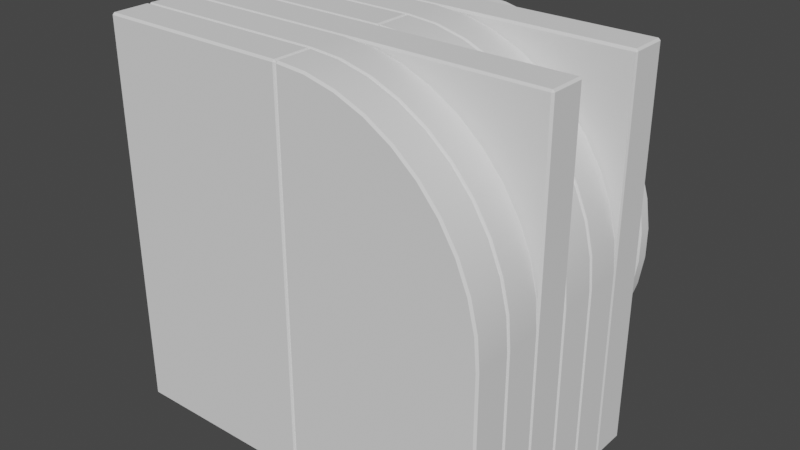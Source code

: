 # Source: building_blocks.blend  (saved by Blender 2.83.19; exported with 4.5.12 LTS)
import bpy
from mathutils import Matrix  # noqa: F401  (used for matrix-valued properties, if any)

bpy.ops.wm.read_factory_settings(use_empty=True)
scene = bpy.context.scene
scene.name = 'Scene'

# ---- collections
col_collection = bpy.data.collections.new('Collection'); scene.collection.children.link(col_collection)

# ---- node groups
ng_auto_smooth = bpy.data.node_groups.new('Auto Smooth', 'GeometryNodeTree')
_s = ng_auto_smooth.interface.new_socket(name='Geometry', in_out='OUTPUT', socket_type='NodeSocketGeometry')
_s = ng_auto_smooth.interface.new_socket(name='Geometry', in_out='INPUT', socket_type='NodeSocketGeometry')
_s = ng_auto_smooth.interface.new_socket(name='Angle', in_out='INPUT', socket_type='NodeSocketFloat')
_s.subtype = 'ANGLE'
_s.min_value = 0.0
_s.max_value = 3.142
ng_auto_smooth.is_modifier = True
_N = ng_auto_smooth.nodes; _L = ng_auto_smooth.links
n0 = _N.new('NodeGroupOutput'); n0.name = 'Group Output'; n0.location = (480, -100)
n1 = _N.new('NodeGroupInput'); n1.name = 'Group Input'; n1.location = (-420, -300)
n2 = _N.new('NodeGroupInput'); n2.name = 'Group Input.001'; n2.location = (-60, -100)
n3 = _N.new('GeometryNodeSetShadeSmooth'); n3.name = 'Set Shade Smooth'; n3.location = (120, -100)
n3.domain = 'EDGE'
n4 = _N.new('GeometryNodeSetShadeSmooth'); n4.name = 'Set Shade Smooth.001'; n4.location = (300, -100)
n5 = _N.new('GeometryNodeInputMeshEdgeAngle'); n5.name = 'Edge Angle'; n5.location = (-420, -220)
n6 = _N.new('GeometryNodeInputEdgeSmooth'); n6.name = 'Is Edge Smooth'; n6.location = (-60, -160)
n7 = _N.new('GeometryNodeInputShadeSmooth'); n7.name = 'Is Face Smooth'; n7.location = (-240, -340)
n8 = _N.new('FunctionNodeBooleanMath'); n8.name = 'Boolean Math'; n8.location = (-60, -220)
n9 = _N.new('FunctionNodeCompare'); n9.name = 'Compare'; n9.location = (-240, -180)
n9.operation = 'LESS_EQUAL'
_L.new(n5.outputs[0], n9.inputs[0])
_L.new(n4.outputs[0], n0.inputs[0])
_L.new(n1.outputs[1], n9.inputs[1])
_L.new(n9.outputs[0], n8.inputs[0])
_L.new(n7.outputs[0], n8.inputs[1])
_L.new(n2.outputs[0], n3.inputs[0])
_L.new(n6.outputs[0], n3.inputs[1])
_L.new(n3.outputs[0], n4.inputs[0])
_L.new(n8.outputs[0], n3.inputs[2])
n0.is_active_output = True

# ---- world
world_world = bpy.data.worlds.new('World'); scene.world = world_world
world_world.use_nodes = True; world_world.node_tree.nodes.clear()
_N = world_world.node_tree.nodes; _L = world_world.node_tree.links
n0 = _N.new('ShaderNodeOutputWorld'); n0.name = 'World Output'; n0.location = (300, 300)
n1 = _N.new('ShaderNodeBackground'); n1.name = 'Background'; n1.location = (10, 300)
n1.inputs[0].default_value = (0.05088, 0.05088, 0.05088, 1.0)
_L.new(n1.outputs[0], n0.inputs[0])
n0.is_active_output = True
world_world.color = (0.05088, 0.05088, 0.05088)
world_world.use_sun_shadow = False
world_world.sun_shadow_jitter_overblur = 0.0

# ---- meshes
me_cube_001 = bpy.data.meshes.new('Cube.001')
me_cube_001.from_pydata([(0.04998, -0.15, 2.86), (0.0001196, -0.15, 2.913), (0.05012, -0.2, 2.91), (0.05012, -0.2, -2.91), (0.0001196, -0.15, -2.913), (0.04998, -0.15, -2.86), (0.0001196, 0.15, 2.913), (0.04998, 0.15, 2.86), (0.05012, 0.2, 2.91), (0.04998, 0.15, -2.86), (0.0001196, 0.15, -2.913), (0.05012, 0.2, -2.91), (0.0001195, -0.15, 3.813), (0.04998, -0.15, 3.86), (0.05012, -0.2, 3.809), (0.04998, -0.15, -3.86), (0.0001195, -0.15, -3.813), (0.05012, -0.2, -3.809), (0.0001195, 0.15, 3.813), (0.05012, 0.2, 3.809), (0.04998, 0.15, 3.86), (0.05012, 0.2, -3.809), (0.0001195, 0.15, -3.813), (0.04998, 0.15, -3.86), (0.4344, -0.2, 2.881), (0.4269, -0.15, 2.831), (0.8589, -0.2, 2.784), (0.8441, -0.15, 2.736), (1.264, -0.2, 2.625), (1.242, -0.15, 2.58), (1.641, -0.2, 2.407), (1.613, -0.15, 2.366), (1.982, -0.2, 2.136), (1.948, -0.15, 2.099), (2.278, -0.2, 1.817), (2.239, -0.15, 1.785), (2.523, -0.2, 1.457), (2.48, -0.15, 1.432), (2.712, -0.2, 1.064), (2.666, -0.15, 1.046), (2.841, -0.2, 0.6483), (2.792, -0.15, 0.6372), (2.905, -0.2, 0.2177), (2.855, -0.15, 0.214), (2.905, -0.2, -0.2177), (2.855, -0.15, -0.214), (2.841, -0.2, -0.6483), (2.792, -0.15, -0.6372), (2.712, -0.2, -1.064), (2.666, -0.15, -1.046), (2.523, -0.2, -1.457), (2.48, -0.15, -1.432), (2.278, -0.2, -1.817), (2.239, -0.15, -1.785), (1.982, -0.2, -2.136), (1.948, -0.15, -2.099), (1.641, -0.2, -2.407), (1.613, -0.15, -2.366), (1.264, -0.2, -2.625), (1.242, -0.15, -2.58), (0.8589, -0.2, -2.784), (0.8441, -0.15, -2.736), (0.4269, -0.15, -2.831), (0.4344, -0.2, -2.881), (0.4344, 0.2, -2.881), (0.4269, 0.15, -2.831), (0.8589, 0.2, -2.784), (0.8441, 0.15, -2.736), (1.304, 0.1383, -2.654), (1.641, 0.2, -2.407), (1.613, 0.15, -2.366), (1.982, 0.2, -2.136), (1.948, 0.15, -2.099), (2.278, 0.2, -1.817), (2.239, 0.15, -1.785), (2.523, 0.2, -1.457), (2.48, 0.15, -1.432), (2.712, 0.2, -1.064), (2.666, 0.15, -1.046), (2.841, 0.2, -0.6483), (2.792, 0.15, -0.6372), (2.905, 0.2, -0.2177), (2.855, 0.15, -0.214), (2.905, 0.2, 0.2177), (2.855, 0.15, 0.214), (2.841, 0.2, 0.6483), (2.792, 0.15, 0.6372), (2.712, 0.2, 1.064), (2.666, 0.15, 1.046), (2.523, 0.2, 1.457), (2.48, 0.15, 1.432), (2.278, 0.2, 1.817), (2.239, 0.15, 1.785), (1.982, 0.2, 2.136), (1.948, 0.15, 2.099), (1.641, 0.2, 2.407), (1.613, 0.15, 2.366), (1.264, 0.2, 2.625), (1.242, 0.15, 2.58), (0.8855, 0.1707, 2.834), (0.4269, 0.15, 2.831), (0.4344, 0.2, 2.881), (0.5759, 0.15, -3.82), (0.5685, 0.2, -3.771), (1.139, 0.15, -3.692), (1.124, 0.2, -3.644), (1.676, 0.15, -3.481), (1.655, 0.2, -3.436), (2.138, 0.1406, -3.143), (2.628, 0.15, -2.832), (2.594, 0.2, -2.795), (3.021, 0.15, -2.409), (2.981, 0.2, -2.378), (3.346, 0.15, -1.932), (3.302, 0.2, -1.907), (3.596, 0.15, -1.411), (3.55, 0.2, -1.393), (3.767, 0.15, -0.8597), (3.718, 0.2, -0.8485), (3.853, 0.15, -0.2887), (3.803, 0.2, -0.285), (3.853, 0.15, 0.2887), (3.803, 0.2, 0.285), (3.767, 0.15, 0.8597), (3.718, 0.2, 0.8485), (3.553, 0.1249, 1.406), (3.346, 0.15, 1.932), (3.302, 0.2, 1.907), (3.021, 0.15, 2.409), (2.981, 0.2, 2.378), (2.628, 0.15, 2.832), (2.594, 0.2, 2.795), (2.176, 0.15, 3.192), (2.148, 0.2, 3.151), (1.676, 0.15, 3.481), (1.655, 0.2, 3.436), (1.147, 0.1517, 3.651), (0.5685, 0.2, 3.771), (0.5759, 0.15, 3.82), (0.5685, -0.2, -3.771), (0.5759, -0.15, -3.82), (1.124, -0.2, -3.644), (1.139, -0.15, -3.692), (1.655, -0.2, -3.436), (1.676, -0.15, -3.481), (2.148, -0.2, -3.151), (2.176, -0.15, -3.192), (2.594, -0.2, -2.795), (2.628, -0.15, -2.832), (2.981, -0.2, -2.378), (3.021, -0.15, -2.409), (3.302, -0.2, -1.907), (3.346, -0.15, -1.932), (3.55, -0.2, -1.393), (3.596, -0.15, -1.411), (3.718, -0.2, -0.8485), (3.767, -0.15, -0.8597), (3.803, -0.2, -0.285), (3.853, -0.15, -0.2887), (3.803, -0.2, 0.285), (3.853, -0.15, 0.2887), (3.718, -0.2, 0.8485), (3.767, -0.15, 0.8597), (3.55, -0.2, 1.393), (3.596, -0.15, 1.411), (3.302, -0.2, 1.907), (3.346, -0.15, 1.932), (2.981, -0.2, 2.378), (3.021, -0.15, 2.409), (2.594, -0.2, 2.795), (2.628, -0.15, 2.832), (2.148, -0.2, 3.151), (2.176, -0.15, 3.192), (1.655, -0.2, 3.436), (1.676, -0.15, 3.481), (1.124, -0.2, 3.644), (1.139, -0.15, 3.692), (0.5759, -0.15, 3.82), (0.5685, -0.2, 3.771), (3.561, 0.15, 1.485), (3.596, -0.06133, 1.411), (3.513, 0.2, 1.469), (3.565, 0.2, 1.342), (3.197, 0.2, 1.255), (3.607, 0.15, 1.377), (0.8062, 0.15, 2.745), (0.9264, 0.2, 2.758), (0.8441, -0.06524, 2.736), (0.817, 0.2, 2.794), (0.8756, 0.15, 2.724), (0.9872, 0.2, 3.2), (1.105, 0.15, 3.699), (1.139, 0.0437, 3.692), (1.161, 0.2, 3.629), (1.063, 0.2, 3.658), (1.098, 0.2, 3.56), (1.155, 0.15, 3.685), (1.242, -0.03738, -2.58), (1.366, 0.2, -2.567), (1.239, 0.2, -2.635), (1.198, 0.15, -2.597), (1.308, 0.15, -2.542), (1.34, 0.2, -2.782), (2.183, 0.2, -3.123), (2.176, -0.08745, -3.192), (2.162, 0.15, -3.201), (2.222, 0.15, -3.156), (2.057, 0.2, -3.017), (2.11, 0.2, -3.173)], [], [(22, 10, 4, 16), (20, 138, 177, 13), (25, 27, 187, 185, 100), (62, 5, 9, 65), (14, 178, 24, 2), (8, 101, 137, 19), (139, 17, 3, 63), (27, 29, 98, 189, 187), (29, 31, 96, 98), (31, 33, 94, 96), (33, 35, 92, 94), (35, 37, 90, 92), (37, 39, 88, 90), (39, 41, 86, 88), (41, 43, 84, 86), (43, 45, 82, 84), (45, 47, 80, 82), (47, 49, 78, 80), (49, 51, 76, 78), (51, 53, 74, 76), (53, 55, 72, 74), (55, 57, 70, 72), (57, 59, 197, 201, 70), (59, 61, 67, 200, 197), (61, 62, 65, 67), (66, 64, 103, 105), (102, 23, 15, 140), (138, 191, 192, 176, 177), (136, 196, 192), (134, 132, 172, 174), (132, 130, 170, 172), (130, 128, 168, 170), (128, 126, 166, 168), (126, 179, 180, 164, 166), (125, 184, 180), (123, 121, 160, 162), (121, 119, 158, 160), (119, 117, 156, 158), (117, 115, 154, 156), (115, 113, 152, 154), (113, 111, 150, 152), (111, 109, 148, 150), (109, 206, 204, 146, 148), (108, 205, 204), (106, 104, 142, 144), (64, 11, 21, 103), (104, 102, 140, 142), (101, 188, 190, 195, 194, 137), (99, 186, 190), (97, 95, 133, 135), (95, 93, 131, 133), (93, 91, 129, 131), (91, 89, 127, 129), (89, 87, 183, 181, 127), (87, 85, 124, 182, 183), (85, 83, 122, 124), (83, 81, 120, 122), (81, 79, 118, 120), (79, 77, 116, 118), (77, 75, 114, 116), (75, 73, 112, 114), (73, 71, 110, 112), (71, 69, 207, 203, 110), (69, 198, 202, 107, 208, 207), (68, 199, 202), (6, 18, 12, 1), (178, 175, 26, 24), (175, 173, 28, 26), (173, 171, 30, 28), (171, 169, 32, 30), (169, 167, 34, 32), (167, 165, 36, 34), (165, 163, 38, 36), (163, 161, 40, 38), (161, 159, 42, 40), (159, 157, 44, 42), (157, 155, 46, 44), (155, 153, 48, 46), (153, 151, 50, 48), (151, 149, 52, 50), (149, 147, 54, 52), (147, 145, 56, 54), (145, 143, 58, 56), (143, 141, 60, 58), (141, 139, 63, 60), (0, 1, 2), (3, 4, 5), (6, 7, 8), (9, 10, 11), (12, 13, 14), (15, 16, 17), (18, 19, 20), (21, 22, 23), (6, 1, 0, 7), (63, 3, 5, 62), (4, 10, 9, 5), (101, 8, 7, 100), (18, 6, 8, 19), (10, 22, 21, 11), (138, 20, 19, 137), (12, 18, 20, 13), (22, 16, 15, 23), (178, 14, 13, 177), (1, 12, 14, 2), (16, 4, 3, 17), (2, 24, 25, 0), (24, 26, 27, 25), (26, 28, 29, 27), (28, 30, 31, 29), (30, 32, 33, 31), (32, 34, 35, 33), (34, 36, 37, 35), (36, 38, 39, 37), (38, 40, 41, 39), (40, 42, 43, 41), (42, 44, 45, 43), (44, 46, 47, 45), (46, 48, 49, 47), (48, 50, 51, 49), (50, 52, 53, 51), (52, 54, 55, 53), (54, 56, 57, 55), (56, 58, 59, 57), (58, 60, 61, 59), (60, 63, 62, 61), (11, 64, 65, 9), (64, 66, 67, 65), (66, 199, 200, 67), (68, 198, 201), (69, 71, 72, 70), (71, 73, 74, 72), (73, 75, 76, 74), (75, 77, 78, 76), (77, 79, 80, 78), (79, 81, 82, 80), (81, 83, 84, 82), (83, 85, 86, 84), (85, 87, 88, 86), (87, 89, 90, 88), (89, 91, 92, 90), (91, 93, 94, 92), (93, 95, 96, 94), (95, 97, 98, 96), (97, 186, 189, 98), (99, 188, 185), (23, 102, 103, 21), (102, 104, 105, 103), (104, 106, 107, 105), (106, 205, 208, 107), (108, 206, 203), (109, 111, 112, 110), (111, 113, 114, 112), (113, 115, 116, 114), (115, 117, 118, 116), (117, 119, 120, 118), (119, 121, 122, 120), (121, 123, 124, 122), (123, 184, 182, 124), (125, 179, 181), (126, 128, 129, 127), (128, 130, 131, 129), (130, 132, 133, 131), (132, 134, 135, 133), (134, 196, 193, 135), (136, 191, 194), (17, 139, 140, 15), (139, 141, 142, 140), (141, 143, 144, 142), (143, 145, 146, 144), (145, 147, 148, 146), (147, 149, 150, 148), (149, 151, 152, 150), (151, 153, 154, 152), (153, 155, 156, 154), (155, 157, 158, 156), (157, 159, 160, 158), (159, 161, 162, 160), (161, 163, 164, 162), (163, 165, 166, 164), (165, 167, 168, 166), (167, 169, 170, 168), (169, 171, 172, 170), (171, 173, 174, 172), (173, 175, 176, 174), (175, 178, 177, 176), (0, 25, 100, 7), (180, 179, 125), (183, 182, 125), (180, 184, 123, 162, 164), (182, 184, 125), (181, 179, 126, 127), (181, 183, 125), (190, 188, 99), (189, 186, 99), (190, 186, 97, 135, 193, 195), (187, 189, 99), (185, 188, 101, 100), (185, 187, 99), (194, 195, 136), (192, 191, 136), (195, 193, 136), (193, 196, 136), (194, 191, 138, 137), (192, 196, 134, 174, 176), (201, 197, 68), (202, 198, 68), (201, 198, 69, 70), (197, 200, 68), (202, 199, 66, 105, 107), (200, 199, 68), (203, 207, 108), (204, 206, 108), (208, 205, 108), (204, 205, 106, 144, 146), (207, 208, 108), (203, 206, 109, 110)])
me_cube_001.polygons.foreach_set('use_smooth', [True] * 216)
_uv = me_cube_001.uv_layers.new(name='UVMap')
_uv.uv.foreach_set('vector', [0.6375, 0.5312, 0.8625, 0.5312, 0.8625, 0.7188, 0.6375, 0.7188, 0.376, 0.5312, 0.3869, 0.5312, 0.3869, 0.7188, 0.376, 0.7188, 0.3869, 0.03125, 0.3988, 0.03125, 0.3988, 0.08423, 0.3977, 0.2188, 0.3869, 0.2188, 0.6131, 0.03125, 0.6236, 0.03125, 0.6236, 0.2188, 0.6131, 0.2188, 0.3761, 0.7625, 0.3869, 0.7625, 0.3869, 0.9875, 0.3763, 0.9875, 0.3763, 0.2625, 0.3869, 0.2625, 0.3869, 0.4875, 0.3761, 0.4875, 0.6131, 0.7625, 0.6239, 0.7625, 0.6237, 0.9875, 0.6131, 0.9875, 0.3988, 0.03125, 0.4107, 0.03125, 0.4107, 0.2188, 0.3997, 0.2188, 0.3988, 0.08423, 0.4107, 0.03125, 0.4226, 0.03125, 0.4226, 0.2187, 0.4107, 0.2188, 0.4226, 0.03125, 0.4345, 0.03125, 0.4345, 0.2187, 0.4226, 0.2188, 0.4345, 0.03125, 0.4464, 0.03125, 0.4464, 0.2188, 0.4345, 0.2188, 0.4464, 0.03125, 0.4583, 0.03125, 0.4583, 0.2187, 0.4464, 0.2188, 0.4583, 0.03125, 0.4702, 0.03125, 0.4702, 0.2187, 0.4583, 0.2188, 0.4702, 0.03125, 0.4821, 0.03125, 0.4821, 0.2187, 0.4702, 0.2188, 0.4821, 0.03125, 0.494, 0.03125, 0.494, 0.2188, 0.4821, 0.2188, 0.494, 0.03125, 0.506, 0.03125, 0.506, 0.2187, 0.494, 0.2188, 0.506, 0.03125, 0.5179, 0.03125, 0.5179, 0.2188, 0.506, 0.2188, 0.5179, 0.03125, 0.5298, 0.03125, 0.5298, 0.2187, 0.5179, 0.2188, 0.5298, 0.03125, 0.5417, 0.03125, 0.5417, 0.2187, 0.5298, 0.2188, 0.5417, 0.03125, 0.5536, 0.03125, 0.5536, 0.2187, 0.5417, 0.2188, 0.5536, 0.03125, 0.5655, 0.03125, 0.5655, 0.2188, 0.5536, 0.2188, 0.5655, 0.03125, 0.5774, 0.03125, 0.5774, 0.2187, 0.5655, 0.2188, 0.5774, 0.03125, 0.5893, 0.03125, 0.5893, 0.1016, 0.5872, 0.2187, 0.5774, 0.2188, 0.5893, 0.03125, 0.6012, 0.03125, 0.6012, 0.2188, 0.5906, 0.2188, 0.5893, 0.1016, 0.6012, 0.03125, 0.6131, 0.03125, 0.6131, 0.2188, 0.6012, 0.2188, 0.6012, 0.2625, 0.6131, 0.2625, 0.6131, 0.4875, 0.6012, 0.4875, 0.6131, 0.5312, 0.624, 0.5312, 0.624, 0.7188, 0.6131, 0.7188, 0.3869, 0.5312, 0.3981, 0.5312, 0.3988, 0.5977, 0.3988, 0.7188, 0.3869, 0.7188, 0.3988, 0.5312, 0.3992, 0.5312, 0.3988, 0.5977, 0.4107, 0.5312, 0.4226, 0.5312, 0.4226, 0.7188, 0.4107, 0.7188, 0.4226, 0.5312, 0.4345, 0.5312, 0.4345, 0.7188, 0.4226, 0.7188, 0.4345, 0.5312, 0.4464, 0.5312, 0.4464, 0.7188, 0.4345, 0.7188, 0.4464, 0.5312, 0.4583, 0.5312, 0.4583, 0.7188, 0.4464, 0.7188, 0.4583, 0.5312, 0.4685, 0.5312, 0.4702, 0.6633, 0.4702, 0.7188, 0.4583, 0.7188, 0.4702, 0.5312, 0.471, 0.5312, 0.4702, 0.6633, 0.4821, 0.5312, 0.494, 0.5312, 0.494, 0.7188, 0.4821, 0.7188, 0.494, 0.5312, 0.506, 0.5312, 0.506, 0.7188, 0.494, 0.7188, 0.506, 0.5312, 0.5179, 0.5312, 0.5179, 0.7188, 0.506, 0.7188, 0.5179, 0.5312, 0.5298, 0.5312, 0.5298, 0.7188, 0.5179, 0.7188, 0.5298, 0.5312, 0.5417, 0.5312, 0.5417, 0.7188, 0.5298, 0.7188, 0.5417, 0.5312, 0.5536, 0.5312, 0.5536, 0.7188, 0.5417, 0.7188, 0.5536, 0.5312, 0.5655, 0.5312, 0.5655, 0.7188, 0.5536, 0.7188, 0.5655, 0.5312, 0.5762, 0.5312, 0.5774, 0.6797, 0.5774, 0.7188, 0.5655, 0.7188, 0.5774, 0.5312, 0.5777, 0.5312, 0.5774, 0.6797, 0.5893, 0.5312, 0.6012, 0.5312, 0.6012, 0.7188, 0.5893, 0.7188, 0.6131, 0.2625, 0.6237, 0.2625, 0.6239, 0.4875, 0.6131, 0.4875, 0.6012, 0.5312, 0.6131, 0.5312, 0.6131, 0.7188, 0.6012, 0.7188, 0.3869, 0.2625, 0.3976, 0.2625, 0.3988, 0.3713, 0.3988, 0.4654, 0.3975, 0.4875, 0.3869, 0.4875, 0.3988, 0.2625, 0.4008, 0.2625, 0.3988, 0.3713, 0.4107, 0.2625, 0.4226, 0.2625, 0.4226, 0.4875, 0.4107, 0.4875, 0.4226, 0.2625, 0.4345, 0.2625, 0.4345, 0.4875, 0.4226, 0.4875, 0.4345, 0.2625, 0.4464, 0.2625, 0.4464, 0.4875, 0.4345, 0.4875, 0.4464, 0.2625, 0.4583, 0.2625, 0.4583, 0.4875, 0.4464, 0.4875, 0.4583, 0.2625, 0.4702, 0.2625, 0.4702, 0.3928, 0.4685, 0.4875, 0.4583, 0.4875, 0.4702, 0.2625, 0.4821, 0.2625, 0.4821, 0.4875, 0.4713, 0.4875, 0.4702, 0.3928, 0.4821, 0.2625, 0.494, 0.2625, 0.494, 0.4875, 0.4821, 0.4875, 0.494, 0.2625, 0.506, 0.2625, 0.506, 0.4875, 0.494, 0.4875, 0.506, 0.2625, 0.5179, 0.2625, 0.5179, 0.4875, 0.506, 0.4875, 0.5179, 0.2625, 0.5298, 0.2625, 0.5298, 0.4875, 0.5179, 0.4875, 0.5298, 0.2625, 0.5417, 0.2625, 0.5417, 0.4875, 0.5298, 0.4875, 0.5417, 0.2625, 0.5536, 0.2625, 0.5536, 0.4875, 0.5417, 0.4875, 0.5536, 0.2625, 0.5655, 0.2625, 0.5655, 0.4875, 0.5536, 0.4875, 0.5655, 0.2625, 0.5774, 0.2625, 0.5774, 0.447, 0.5764, 0.4875, 0.5655, 0.4875, 0.5774, 0.2625, 0.5861, 0.2625, 0.5893, 0.3062, 0.5893, 0.4875, 0.5783, 0.4875, 0.5774, 0.447, 0.5893, 0.2625, 0.59, 0.2625, 0.5893, 0.3062, 0.1375, 0.5312, 0.3625, 0.5312, 0.3625, 0.7188, 0.1375, 0.7188, 0.3869, 0.7625, 0.3988, 0.7625, 0.3988, 0.9875, 0.3869, 0.9875, 0.3988, 0.7625, 0.4107, 0.7625, 0.4107, 0.9875, 0.3988, 0.9875, 0.4107, 0.7625, 0.4226, 0.7625, 0.4226, 0.9875, 0.4107, 0.9875, 0.4226, 0.7625, 0.4345, 0.7625, 0.4345, 0.9875, 0.4226, 0.9875, 0.4345, 0.7625, 0.4464, 0.7625, 0.4464, 0.9875, 0.4345, 0.9875, 0.4464, 0.7625, 0.4583, 0.7625, 0.4583, 0.9875, 0.4464, 0.9875, 0.4583, 0.7625, 0.4702, 0.7625, 0.4702, 0.9875, 0.4583, 0.9875, 0.4702, 0.7625, 0.4821, 0.7625, 0.4821, 0.9875, 0.4702, 0.9875, 0.4821, 0.7625, 0.494, 0.7625, 0.494, 0.9875, 0.4821, 0.9875, 0.494, 0.7625, 0.506, 0.7625, 0.506, 0.9875, 0.494, 0.9875, 0.506, 0.7625, 0.5179, 0.7625, 0.5179, 0.9875, 0.506, 0.9875, 0.5179, 0.7625, 0.5298, 0.7625, 0.5298, 0.9875, 0.5179, 0.9875, 0.5298, 0.7625, 0.5417, 0.7625, 0.5417, 0.9875, 0.5298, 0.9875, 0.5417, 0.7625, 0.5536, 0.7625, 0.5536, 0.9875, 0.5417, 0.9875, 0.5536, 0.7625, 0.5655, 0.7625, 0.5655, 0.9875, 0.5536, 0.9875, 0.5655, 0.7625, 0.5774, 0.7625, 0.5774, 0.9875, 0.5655, 0.9875, 0.5774, 0.7625, 0.5893, 0.7625, 0.5893, 0.9875, 0.5774, 0.9875, 0.5893, 0.7625, 0.6012, 0.7625, 0.6012, 0.9875, 0.5893, 0.9875, 0.6012, 0.7625, 0.6131, 0.7625, 0.6131, 0.9875, 0.6012, 0.9875, 0.3764, 0.03125, 0.375, 0.03125, 0.3763, 0.0, 0.6237, 0.9875, 0.625, 0.9875, 0.6236, 1.0, 0.1375, 0.5312, 0.125, 0.5312, 0.1366, 0.5, 0.6236, 0.2188, 0.625, 0.2187, 0.6237, 0.25, 0.3625, 0.7188, 0.375, 0.7188, 0.3615, 0.75, 0.624, 0.7188, 0.625, 0.7188, 0.6239, 0.75, 0.3625, 0.5312, 0.3615, 0.5, 0.375, 0.5312, 0.6239, 0.4875, 0.625, 0.4875, 0.624, 0.5, 0.1375, 0.5312, 0.1375, 0.7188, 0.125, 0.7188, 0.125, 0.5312, 0.6131, 0.9875, 0.6237, 0.9875, 0.6236, 1.0, 0.6131, 1.0, 0.8625, 0.7188, 0.8625, 0.5312, 0.875, 0.5312, 0.875, 0.7188, 0.3869, 0.2625, 0.3763, 0.2625, 0.3764, 0.2187, 0.3869, 0.2187, 0.3625, 0.5312, 0.1375, 0.5312, 0.1366, 0.5, 0.3615, 0.5, 0.8625, 0.5312, 0.6375, 0.5312, 0.6385, 0.5, 0.8634, 0.5, 0.3869, 0.5312, 0.376, 0.5312, 0.3761, 0.4875, 0.3869, 0.4875, 0.3625, 0.7188, 0.3625, 0.5312, 0.376, 0.5312, 0.376, 0.7188, 0.6375, 0.5312, 0.6375, 0.7188, 0.624, 0.7188, 0.624, 0.5312, 0.3869, 0.7625, 0.3761, 0.7625, 0.376, 0.7188, 0.3869, 0.7188, 0.1375, 0.7188, 0.3625, 0.7188, 0.3615, 0.75, 0.1366, 0.75, 0.6375, 0.7188, 0.8625, 0.7188, 0.8634, 0.75, 0.6385, 0.75, 0.3763, 0.9875, 0.3869, 0.9875, 0.3869, 1.0, 0.3764, 1.0, 0.3869, 0.9875, 0.3988, 0.9875, 0.3988, 1.0, 0.3869, 1.0, 0.3988, 0.9875, 0.4107, 0.9875, 0.4107, 1.0, 0.3988, 1.0, 0.4107, 0.9875, 0.4226, 0.9875, 0.4226, 1.0, 0.4107, 1.0, 0.4226, 0.9875, 0.4345, 0.9875, 0.4345, 1.0, 0.4226, 1.0, 0.4345, 0.9875, 0.4464, 0.9875, 0.4464, 1.0, 0.4345, 1.0, 0.4464, 0.9875, 0.4583, 0.9875, 0.4583, 1.0, 0.4464, 1.0, 0.4583, 0.9875, 0.4702, 0.9875, 0.4702, 1.0, 0.4583, 1.0, 0.4702, 0.9875, 0.4821, 0.9875, 0.4821, 1.0, 0.4702, 1.0, 0.4821, 0.9875, 0.494, 0.9875, 0.494, 1.0, 0.4821, 1.0, 0.494, 0.9875, 0.506, 0.9875, 0.506, 1.0, 0.494, 1.0, 0.506, 0.9875, 0.5179, 0.9875, 0.5179, 1.0, 0.506, 1.0, 0.5179, 0.9875, 0.5298, 0.9875, 0.5298, 1.0, 0.5179, 1.0, 0.5298, 0.9875, 0.5417, 0.9875, 0.5417, 1.0, 0.5298, 1.0, 0.5417, 0.9875, 0.5536, 0.9875, 0.5536, 1.0, 0.5417, 1.0, 0.5536, 0.9875, 0.5655, 0.9875, 0.5655, 1.0, 0.5536, 1.0, 0.5655, 0.9875, 0.5774, 0.9875, 0.5774, 1.0, 0.5655, 1.0, 0.5774, 0.9875, 0.5893, 0.9875, 0.5893, 1.0, 0.5774, 1.0, 0.5893, 0.9875, 0.6012, 0.9875, 0.6012, 1.0, 0.5893, 1.0, 0.6012, 0.9875, 0.6131, 0.9875, 0.6131, 1.0, 0.6012, 1.0, 0.6237, 0.2625, 0.6131, 0.2625, 0.6131, 0.2188, 0.6236, 0.2188, 0.6131, 0.2625, 0.6012, 0.2625, 0.6012, 0.2188, 0.6131, 0.2188, 0.6012, 0.2625, 0.59, 0.2625, 0.5906, 0.2188, 0.6012, 0.2188, 0.5893, 0.2625, 0.5861, 0.2625, 0.5872, 0.2187, 0.5774, 0.2625, 0.5655, 0.2625, 0.5655, 0.2188, 0.5774, 0.2187, 0.5655, 0.2625, 0.5536, 0.2625, 0.5536, 0.2188, 0.5655, 0.2188, 0.5536, 0.2625, 0.5417, 0.2625, 0.5417, 0.2188, 0.5536, 0.2187, 0.5417, 0.2625, 0.5298, 0.2625, 0.5298, 0.2188, 0.5417, 0.2187, 0.5298, 0.2625, 0.5179, 0.2625, 0.5179, 0.2188, 0.5298, 0.2187, 0.5179, 0.2625, 0.506, 0.2625, 0.506, 0.2188, 0.5179, 0.2188, 0.506, 0.2625, 0.494, 0.2625, 0.494, 0.2188, 0.506, 0.2187, 0.494, 0.2625, 0.4821, 0.2625, 0.4821, 0.2188, 0.494, 0.2188, 0.4821, 0.2625, 0.4702, 0.2625, 0.4702, 0.2188, 0.4821, 0.2187, 0.4702, 0.2625, 0.4583, 0.2625, 0.4583, 0.2188, 0.4702, 0.2187, 0.4583, 0.2625, 0.4464, 0.2625, 0.4464, 0.2188, 0.4583, 0.2187, 0.4464, 0.2625, 0.4345, 0.2625, 0.4345, 0.2188, 0.4464, 0.2188, 0.4345, 0.2625, 0.4226, 0.2625, 0.4226, 0.2188, 0.4345, 0.2187, 0.4226, 0.2625, 0.4107, 0.2625, 0.4107, 0.2188, 0.4226, 0.2187, 0.4107, 0.2625, 0.4008, 0.2625, 0.3997, 0.2188, 0.4107, 0.2188, 0.3988, 0.2625, 0.3976, 0.2625, 0.3977, 0.2188, 0.624, 0.5312, 0.6131, 0.5312, 0.6131, 0.4875, 0.6239, 0.4875, 0.6131, 0.5312, 0.6012, 0.5312, 0.6012, 0.4875, 0.6131, 0.4875, 0.6012, 0.5312, 0.5893, 0.5312, 0.5893, 0.4875, 0.6012, 0.4875, 0.5893, 0.5312, 0.5777, 0.5312, 0.5783, 0.4875, 0.5893, 0.4875, 0.5774, 0.5312, 0.5762, 0.5312, 0.5764, 0.4875, 0.5655, 0.5312, 0.5536, 0.5312, 0.5536, 0.4875, 0.5655, 0.4875, 0.5536, 0.5312, 0.5417, 0.5312, 0.5417, 0.4875, 0.5536, 0.4875, 0.5417, 0.5312, 0.5298, 0.5312, 0.5298, 0.4875, 0.5417, 0.4875, 0.5298, 0.5312, 0.5179, 0.5312, 0.5179, 0.4875, 0.5298, 0.4875, 0.5179, 0.5312, 0.506, 0.5312, 0.506, 0.4875, 0.5179, 0.4875, 0.506, 0.5312, 0.494, 0.5312, 0.494, 0.4875, 0.506, 0.4875, 0.494, 0.5312, 0.4821, 0.5312, 0.4821, 0.4875, 0.494, 0.4875, 0.4821, 0.5312, 0.471, 0.5312, 0.4713, 0.4875, 0.4821, 0.4875, 0.4702, 0.5312, 0.4685, 0.5312, 0.4685, 0.4875, 0.4583, 0.5312, 0.4464, 0.5312, 0.4464, 0.4875, 0.4583, 0.4875, 0.4464, 0.5312, 0.4345, 0.5312, 0.4345, 0.4875, 0.4464, 0.4875, 0.4345, 0.5312, 0.4226, 0.5312, 0.4226, 0.4875, 0.4345, 0.4875, 0.4226, 0.5312, 0.4107, 0.5312, 0.4107, 0.4875, 0.4226, 0.4875, 0.4107, 0.5312, 0.3992, 0.5312, 0.3996, 0.4875, 0.4107, 0.4875, 0.3988, 0.5312, 0.3981, 0.5312, 0.3975, 0.4875, 0.6239, 0.7625, 0.6131, 0.7625, 0.6131, 0.7188, 0.624, 0.7188, 0.6131, 0.7625, 0.6012, 0.7625, 0.6012, 0.7188, 0.6131, 0.7188, 0.6012, 0.7625, 0.5893, 0.7625, 0.5893, 0.7188, 0.6012, 0.7188, 0.5893, 0.7625, 0.5774, 0.7625, 0.5774, 0.7188, 0.5893, 0.7188, 0.5774, 0.7625, 0.5655, 0.7625, 0.5655, 0.7188, 0.5774, 0.7188, 0.5655, 0.7625, 0.5536, 0.7625, 0.5536, 0.7188, 0.5655, 0.7188, 0.5536, 0.7625, 0.5417, 0.7625, 0.5417, 0.7188, 0.5536, 0.7188, 0.5417, 0.7625, 0.5298, 0.7625, 0.5298, 0.7188, 0.5417, 0.7188, 0.5298, 0.7625, 0.5179, 0.7625, 0.5179, 0.7188, 0.5298, 0.7188, 0.5179, 0.7625, 0.506, 0.7625, 0.506, 0.7188, 0.5179, 0.7188, 0.506, 0.7625, 0.494, 0.7625, 0.494, 0.7188, 0.506, 0.7188, 0.494, 0.7625, 0.4821, 0.7625, 0.4821, 0.7188, 0.494, 0.7188, 0.4821, 0.7625, 0.4702, 0.7625, 0.4702, 0.7188, 0.4821, 0.7188, 0.4702, 0.7625, 0.4583, 0.7625, 0.4583, 0.7188, 0.4702, 0.7188, 0.4583, 0.7625, 0.4464, 0.7625, 0.4464, 0.7188, 0.4583, 0.7188, 0.4464, 0.7625, 0.4345, 0.7625, 0.4345, 0.7188, 0.4464, 0.7188, 0.4345, 0.7625, 0.4226, 0.7625, 0.4226, 0.7188, 0.4345, 0.7188, 0.4226, 0.7625, 0.4107, 0.7625, 0.4107, 0.7188, 0.4226, 0.7188, 0.4107, 0.7625, 0.3988, 0.7625, 0.3988, 0.7188, 0.4107, 0.7188, 0.3988, 0.7625, 0.3869, 0.7625, 0.3869, 0.7188, 0.3988, 0.7188, 0.3764, 0.03125, 0.3869, 0.03125, 0.3869, 0.2187, 0.3764, 0.2187, 0.4702, 0.6633, 0.4685, 0.5312, 0.4702, 0.5312, 0.4702, 0.3928, 0.4713, 0.4875, 0.4702, 0.4875, 0.4702, 0.6633, 0.471, 0.5312, 0.4821, 0.5312, 0.4821, 0.7188, 0.4702, 0.7188, 0.4713, 0.4875, 0.471, 0.5312, 0.4702, 0.4875, 0.4685, 0.4875, 0.4685, 0.5312, 0.4583, 0.5312, 0.4583, 0.4875, 0.4685, 0.4875, 0.4702, 0.3928, 0.4702, 0.4875, 0.3988, 0.3713, 0.3976, 0.2625, 0.3988, 0.2625, 0.3997, 0.2188, 0.4008, 0.2625, 0.3988, 0.2188, 0.3988, 0.3713, 0.4008, 0.2625, 0.4107, 0.2625, 0.4107, 0.4875, 0.3996, 0.4875, 0.3988, 0.4654, 0.3988, 0.08423, 0.3997, 0.2188, 0.3988, 0.2188, 0.3977, 0.2188, 0.3976, 0.2625, 0.3869, 0.2625, 0.3869, 0.2188, 0.3977, 0.2188, 0.3988, 0.08423, 0.3988, 0.2188, 0.3975, 0.4875, 0.3988, 0.4654, 0.3988, 0.4875, 0.3988, 0.5977, 0.3981, 0.5312, 0.3988, 0.5312, 0.3988, 0.4654, 0.3996, 0.4875, 0.3988, 0.4875, 0.3996, 0.4875, 0.3992, 0.5312, 0.3988, 0.4875, 0.3975, 0.4875, 0.3981, 0.5312, 0.3869, 0.5312, 0.3869, 0.4875, 0.3988, 0.5977, 0.3992, 0.5312, 0.4107, 0.5312, 0.4107, 0.7188, 0.3988, 0.7188, 0.5872, 0.2187, 0.5893, 0.1016, 0.5893, 0.2187, 0.5893, 0.3062, 0.5861, 0.2625, 0.5893, 0.2625, 0.5872, 0.2187, 0.5861, 0.2625, 0.5774, 0.2625, 0.5774, 0.2188, 0.5893, 0.1016, 0.5906, 0.2188, 0.5893, 0.2188, 0.5893, 0.3062, 0.59, 0.2625, 0.6012, 0.2625, 0.6012, 0.4875, 0.5893, 0.4875, 0.5906, 0.2188, 0.59, 0.2625, 0.5893, 0.2188, 0.5764, 0.4875, 0.5774, 0.447, 0.5774, 0.4875, 0.5774, 0.6797, 0.5762, 0.5312, 0.5774, 0.5312, 0.5783, 0.4875, 0.5777, 0.5312, 0.5774, 0.4875, 0.5774, 0.6797, 0.5777, 0.5312, 0.5893, 0.5312, 0.5893, 0.7188, 0.5774, 0.7188, 0.5774, 0.447, 0.5783, 0.4875, 0.5774, 0.4875, 0.5764, 0.4875, 0.5762, 0.5312, 0.5655, 0.5312, 0.5655, 0.4875])
me_cube_001.use_remesh_fix_poles = True
me_cube_001.use_remesh_preserve_attributes = False
me_cube_001.use_mirror_vertex_groups = False
me_cube_001.update()
me_cube_007 = bpy.data.meshes.new('Cube.007')
me_cube_007.from_pydata([(0.05017, -0.15, 4.478), (0.0003097, -0.15, 4.532), (0.05031, -0.2, 4.528), (0.05031, -0.2, -4.528), (0.0003097, -0.15, -4.532), (0.05017, -0.15, -4.478), (0.0003097, 0.15, 4.532), (0.05017, 0.15, 4.478), (0.05031, 0.2, 4.528), (0.05017, 0.15, -4.478), (0.0003097, 0.15, -4.532), (0.05031, 0.2, -4.528), (0.0003097, -0.15, 4.832), (0.05017, -0.15, 4.878), (0.05031, -0.2, 4.828), (0.05017, -0.15, -4.878), (0.0003097, -0.15, -4.832), (0.05031, -0.2, -4.828), (0.0003097, 0.15, 4.832), (0.05031, 0.2, 4.828), (0.05017, 0.15, 4.878), (0.05031, 0.2, -4.828), (0.0003097, 0.15, -4.832), (0.05017, 0.15, -4.878), (0.6757, -0.2, 4.481), (0.6683, -0.15, 4.432), (1.336, -0.2, 4.33), (1.321, -0.15, 4.283), (1.967, -0.2, 4.083), (1.945, -0.15, 4.038), (2.553, -0.2, 3.744), (2.525, -0.15, 3.703), (3.083, -0.2, 3.322), (3.049, -0.15, 3.285), (3.543, -0.2, 2.826), (3.504, -0.15, 2.794), (3.925, -0.2, 2.266), (3.882, -0.15, 2.241), (4.219, -0.2, 1.656), (4.172, -0.15, 1.637), (4.419, -0.2, 1.008), (4.37, -0.15, 0.9973), (4.519, -0.2, 0.3387), (4.469, -0.15, 0.3349), (4.519, -0.2, -0.3387), (4.469, -0.15, -0.3349), (4.419, -0.2, -1.008), (4.37, -0.15, -0.9973), (4.219, -0.2, -1.656), (4.172, -0.15, -1.637), (3.925, -0.2, -2.266), (3.882, -0.15, -2.241), (3.543, -0.2, -2.826), (3.504, -0.15, -2.794), (3.083, -0.2, -3.322), (3.049, -0.15, -3.285), (2.553, -0.2, -3.744), (2.525, -0.15, -3.703), (1.967, -0.2, -4.083), (1.945, -0.15, -4.038), (1.336, -0.2, -4.33), (1.321, -0.15, -4.283), (0.6683, -0.15, -4.432), (0.6757, -0.2, -4.481), (0.6757, 0.2, -4.481), (0.6683, 0.15, -4.432), (1.336, 0.2, -4.33), (1.321, 0.15, -4.283), (1.967, 0.2, -4.083), (1.945, 0.15, -4.038), (2.553, 0.2, -3.744), (2.525, 0.15, -3.703), (3.079, 0.1675, -3.315), (3.543, 0.2, -2.826), (3.504, 0.15, -2.794), (3.925, 0.2, -2.266), (3.882, 0.15, -2.241), (4.219, 0.2, -1.656), (4.172, 0.15, -1.637), (4.419, 0.2, -1.008), (4.37, 0.15, -0.9973), (4.519, 0.2, -0.3387), (4.469, 0.15, -0.3349), (4.519, 0.2, 0.3387), (4.469, 0.15, 0.3349), (4.419, 0.2, 1.008), (4.37, 0.15, 0.9973), (4.219, 0.2, 1.656), (4.172, 0.15, 1.637), (3.925, 0.2, 2.266), (3.882, 0.15, 2.241), (3.543, 0.2, 2.826), (3.504, 0.15, 2.794), (3.09, 0.1496, 3.318), (2.553, 0.2, 3.744), (2.525, 0.15, 3.703), (1.967, 0.2, 4.083), (1.945, 0.15, 4.038), (1.336, 0.2, 4.33), (1.321, 0.15, 4.283), (0.6683, 0.15, 4.432), (0.6757, 0.2, 4.481), (0.7279, 0.15, -4.827), (0.7204, 0.2, -4.778), (1.439, 0.15, -4.665), (1.424, 0.2, -4.617), (2.118, 0.15, -4.398), (2.097, 0.2, -4.353), (2.75, 0.15, -4.033), (2.722, 0.2, -3.992), (3.321, 0.15, -3.579), (3.287, 0.2, -3.542), (3.817, 0.15, -3.044), (3.778, 0.2, -3.012), (4.228, 0.15, -2.441), (4.185, 0.2, -2.416), (4.545, 0.15, -1.783), (4.498, 0.2, -1.765), (4.76, 0.15, -1.086), (4.711, 0.2, -1.075), (4.868, 0.15, -0.3648), (4.818, 0.2, -0.3611), (4.868, 0.15, 0.3648), (4.818, 0.2, 0.3611), (4.76, 0.15, 1.086), (4.711, 0.2, 1.075), (4.545, 0.15, 1.783), (4.498, 0.2, 1.765), (4.228, 0.15, 2.441), (4.185, 0.2, 2.416), (3.817, 0.15, 3.044), (3.778, 0.2, 3.012), (3.321, 0.15, 3.579), (3.287, 0.2, 3.542), (2.75, 0.15, 4.033), (2.722, 0.2, 3.992), (2.118, 0.15, 4.398), (2.097, 0.2, 4.353), (1.438, 0.1173, 4.624), (0.7204, 0.2, 4.778), (0.7279, 0.15, 4.827), (0.7204, -0.2, -4.778), (0.7279, -0.15, -4.827), (1.424, -0.2, -4.617), (1.439, -0.15, -4.665), (2.097, -0.2, -4.353), (2.118, -0.15, -4.398), (2.722, -0.2, -3.992), (2.75, -0.15, -4.033), (3.287, -0.2, -3.542), (3.321, -0.15, -3.579), (3.778, -0.2, -3.012), (3.817, -0.15, -3.044), (4.185, -0.2, -2.416), (4.228, -0.15, -2.441), (4.498, -0.2, -1.765), (4.545, -0.15, -1.783), (4.711, -0.2, -1.075), (4.76, -0.15, -1.086), (4.818, -0.2, -0.3611), (4.868, -0.15, -0.3648), (4.818, -0.2, 0.3611), (4.868, -0.15, 0.3648), (4.711, -0.2, 1.075), (4.76, -0.15, 1.086), (4.498, -0.2, 1.765), (4.545, -0.15, 1.783), (4.185, -0.2, 2.416), (4.228, -0.15, 2.441), (3.778, -0.2, 3.012), (3.817, -0.15, 3.044), (3.287, -0.2, 3.542), (3.321, -0.15, 3.579), (2.722, -0.2, 3.992), (2.75, -0.15, 4.033), (2.097, -0.2, 4.353), (2.118, -0.15, 4.398), (1.424, -0.2, 4.617), (1.439, -0.15, 4.665), (0.7279, -0.15, 4.827), (0.7204, -0.2, 4.778), (1.459, 0.2, 4.603), (1.405, 0.2, 4.621), (1.439, -0.02315, 4.665), (1.501, 0.15, 4.64), (1.42, 0.15, 4.669), (1.372, 0.2, 4.448), (3.064, 0.15, 3.269), (3.037, 0.15, 3.295), (3.049, -0.03656, 3.285), (3.256, 0.2, 3.508), (3.117, 0.2, 3.286), (3.064, 0.2, 3.337), (3.091, 0.2, -3.313), (3.23, 0.2, -3.481), (3.049, -0.04635, -3.285), (3.027, 0.15, -3.303), (3.056, 0.15, -3.277), (3.071, 0.2, -3.332)], [], [(22, 10, 4, 16), (20, 140, 179, 13), (25, 27, 99, 100), (62, 5, 9, 65), (14, 180, 24, 2), (8, 101, 139, 19), (141, 17, 3, 63), (27, 29, 97, 99), (29, 31, 95, 97), (31, 33, 189, 188, 95), (33, 35, 92, 187, 189), (35, 37, 90, 92), (37, 39, 88, 90), (39, 41, 86, 88), (41, 43, 84, 86), (43, 45, 82, 84), (45, 47, 80, 82), (47, 49, 78, 80), (49, 51, 76, 78), (51, 53, 74, 76), (53, 55, 195, 197, 74), (55, 57, 71, 196, 195), (57, 59, 69, 71), (59, 61, 67, 69), (61, 62, 65, 67), (66, 64, 103, 105), (102, 23, 15, 142), (140, 185, 183, 178, 179), (138, 184, 183), (136, 134, 174, 176), (134, 132, 172, 174), (132, 130, 170, 172), (130, 128, 168, 170), (128, 126, 166, 168), (126, 124, 164, 166), (124, 122, 162, 164), (122, 120, 160, 162), (120, 118, 158, 160), (118, 116, 156, 158), (116, 114, 154, 156), (114, 112, 152, 154), (112, 110, 150, 152), (110, 108, 148, 150), (108, 106, 146, 148), (106, 104, 144, 146), (64, 11, 21, 103), (104, 102, 142, 144), (101, 98, 186, 182, 139), (98, 96, 137, 181, 186), (96, 94, 135, 137), (94, 192, 190, 133, 135), (93, 191, 190), (91, 89, 129, 131), (89, 87, 127, 129), (87, 85, 125, 127), (85, 83, 123, 125), (83, 81, 121, 123), (81, 79, 119, 121), (79, 77, 117, 119), (77, 75, 115, 117), (75, 73, 113, 115), (73, 193, 194, 111, 113), (72, 198, 194), (70, 68, 107, 109), (68, 66, 105, 107), (6, 18, 12, 1), (180, 177, 26, 24), (177, 175, 28, 26), (175, 173, 30, 28), (173, 171, 32, 30), (171, 169, 34, 32), (169, 167, 36, 34), (167, 165, 38, 36), (165, 163, 40, 38), (163, 161, 42, 40), (161, 159, 44, 42), (159, 157, 46, 44), (157, 155, 48, 46), (155, 153, 50, 48), (153, 151, 52, 50), (151, 149, 54, 52), (149, 147, 56, 54), (147, 145, 58, 56), (145, 143, 60, 58), (143, 141, 63, 60), (0, 1, 2), (3, 4, 5), (6, 7, 8), (9, 10, 11), (12, 13, 14), (15, 16, 17), (18, 19, 20), (21, 22, 23), (6, 1, 0, 7), (63, 3, 5, 62), (4, 10, 9, 5), (101, 8, 7, 100), (18, 6, 8, 19), (10, 22, 21, 11), (140, 20, 19, 139), (12, 18, 20, 13), (22, 16, 15, 23), (180, 14, 13, 179), (1, 12, 14, 2), (16, 4, 3, 17), (2, 24, 25, 0), (24, 26, 27, 25), (26, 28, 29, 27), (28, 30, 31, 29), (30, 32, 33, 31), (32, 34, 35, 33), (34, 36, 37, 35), (36, 38, 39, 37), (38, 40, 41, 39), (40, 42, 43, 41), (42, 44, 45, 43), (44, 46, 47, 45), (46, 48, 49, 47), (48, 50, 51, 49), (50, 52, 53, 51), (52, 54, 55, 53), (54, 56, 57, 55), (56, 58, 59, 57), (58, 60, 61, 59), (60, 63, 62, 61), (11, 64, 65, 9), (64, 66, 67, 65), (66, 68, 69, 67), (68, 70, 71, 69), (70, 198, 196, 71), (72, 193, 197), (73, 75, 76, 74), (75, 77, 78, 76), (77, 79, 80, 78), (79, 81, 82, 80), (81, 83, 84, 82), (83, 85, 86, 84), (85, 87, 88, 86), (87, 89, 90, 88), (89, 91, 92, 90), (91, 191, 187, 92), (93, 192, 188), (94, 96, 97, 95), (96, 98, 99, 97), (98, 101, 100, 99), (23, 102, 103, 21), (102, 104, 105, 103), (104, 106, 107, 105), (106, 108, 109, 107), (108, 110, 111, 109), (110, 112, 113, 111), (112, 114, 115, 113), (114, 116, 117, 115), (116, 118, 119, 117), (118, 120, 121, 119), (120, 122, 123, 121), (122, 124, 125, 123), (124, 126, 127, 125), (126, 128, 129, 127), (128, 130, 131, 129), (130, 132, 133, 131), (132, 134, 135, 133), (134, 136, 137, 135), (136, 184, 181, 137), (138, 185, 182), (17, 141, 142, 15), (141, 143, 144, 142), (143, 145, 146, 144), (145, 147, 148, 146), (147, 149, 150, 148), (149, 151, 152, 150), (151, 153, 154, 152), (153, 155, 156, 154), (155, 157, 158, 156), (157, 159, 160, 158), (159, 161, 162, 160), (161, 163, 164, 162), (163, 165, 166, 164), (165, 167, 168, 166), (167, 169, 170, 168), (169, 171, 172, 170), (171, 173, 174, 172), (173, 175, 176, 174), (175, 177, 178, 176), (177, 180, 179, 178), (0, 25, 100, 7), (182, 185, 140, 139), (186, 181, 138), (183, 184, 136, 176, 178), (182, 186, 138), (183, 185, 138), (181, 184, 138), (188, 192, 94, 95), (188, 189, 93), (190, 192, 93), (189, 187, 93), (190, 191, 91, 131, 133), (187, 191, 93), (196, 198, 72), (195, 196, 72), (197, 193, 73, 74), (194, 198, 70, 109, 111), (197, 195, 72), (194, 193, 72)])
me_cube_007.polygons.foreach_set('use_smooth', [True] * 204)
_uv = me_cube_007.uv_layers.new(name='UVMap')
_uv.uv.foreach_set('vector', [0.6563, 0.5312, 0.8437, 0.5312, 0.8437, 0.7188, 0.6563, 0.7188, 0.3758, 0.5312, 0.3869, 0.5312, 0.3869, 0.7188, 0.3758, 0.7187, 0.3869, 0.03125, 0.3988, 0.03125, 0.3988, 0.2187, 0.3869, 0.2188, 0.6131, 0.03125, 0.6241, 0.03125, 0.6241, 0.2188, 0.6131, 0.2188, 0.3758, 0.7813, 0.3869, 0.7813, 0.3869, 0.9687, 0.3759, 0.9687, 0.3759, 0.2813, 0.3869, 0.2813, 0.3869, 0.4687, 0.3758, 0.4687, 0.6131, 0.7813, 0.6242, 0.7813, 0.6241, 0.9687, 0.6131, 0.9687, 0.3988, 0.03125, 0.4107, 0.03125, 0.4107, 0.2187, 0.3988, 0.2188, 0.4107, 0.03125, 0.4226, 0.03125, 0.4226, 0.2187, 0.4107, 0.2188, 0.4226, 0.03125, 0.4345, 0.03125, 0.4345, 0.1022, 0.4343, 0.2187, 0.4226, 0.2188, 0.4345, 0.03125, 0.4464, 0.03125, 0.4464, 0.2187, 0.4349, 0.2187, 0.4345, 0.1022, 0.4464, 0.03125, 0.4583, 0.03125, 0.4583, 0.2187, 0.4464, 0.2188, 0.4583, 0.03125, 0.4702, 0.03125, 0.4702, 0.2187, 0.4583, 0.2188, 0.4702, 0.03125, 0.4821, 0.03125, 0.4821, 0.2187, 0.4702, 0.2188, 0.4821, 0.03125, 0.494, 0.03125, 0.494, 0.2188, 0.4821, 0.2188, 0.494, 0.03125, 0.506, 0.03125, 0.506, 0.2187, 0.494, 0.2188, 0.506, 0.03125, 0.5179, 0.03125, 0.5179, 0.2188, 0.506, 0.2188, 0.5179, 0.03125, 0.5298, 0.03125, 0.5298, 0.2187, 0.5179, 0.2188, 0.5298, 0.03125, 0.5417, 0.03125, 0.5417, 0.2187, 0.5298, 0.2188, 0.5417, 0.03125, 0.5536, 0.03125, 0.5536, 0.2187, 0.5417, 0.2188, 0.5536, 0.03125, 0.5655, 0.03125, 0.5655, 0.09603, 0.5653, 0.2187, 0.5536, 0.2188, 0.5655, 0.03125, 0.5774, 0.03125, 0.5774, 0.2187, 0.566, 0.2188, 0.5655, 0.09603, 0.5774, 0.03125, 0.5893, 0.03125, 0.5893, 0.2187, 0.5774, 0.2188, 0.5893, 0.03125, 0.6012, 0.03125, 0.6012, 0.2187, 0.5893, 0.2188, 0.6012, 0.03125, 0.6131, 0.03125, 0.6131, 0.2187, 0.6012, 0.2188, 0.6012, 0.2813, 0.6131, 0.2813, 0.6131, 0.4687, 0.6012, 0.4687, 0.6131, 0.5312, 0.6242, 0.5312, 0.6242, 0.7188, 0.6131, 0.7188, 0.3869, 0.5312, 0.3985, 0.5312, 0.3988, 0.6395, 0.3988, 0.7188, 0.3869, 0.7188, 0.3988, 0.5312, 0.3999, 0.5312, 0.3988, 0.6395, 0.4107, 0.5312, 0.4226, 0.5312, 0.4226, 0.7188, 0.4107, 0.7188, 0.4226, 0.5312, 0.4345, 0.5312, 0.4345, 0.7188, 0.4226, 0.7188, 0.4345, 0.5312, 0.4464, 0.5312, 0.4464, 0.7188, 0.4345, 0.7188, 0.4464, 0.5312, 0.4583, 0.5312, 0.4583, 0.7188, 0.4464, 0.7188, 0.4583, 0.5312, 0.4702, 0.5312, 0.4702, 0.7188, 0.4583, 0.7188, 0.4702, 0.5312, 0.4821, 0.5312, 0.4821, 0.7188, 0.4702, 0.7188, 0.4821, 0.5312, 0.494, 0.5312, 0.494, 0.7188, 0.4821, 0.7188, 0.494, 0.5312, 0.506, 0.5312, 0.506, 0.7188, 0.494, 0.7188, 0.506, 0.5312, 0.5179, 0.5312, 0.5179, 0.7188, 0.506, 0.7188, 0.5179, 0.5312, 0.5298, 0.5312, 0.5298, 0.7188, 0.5179, 0.7188, 0.5298, 0.5312, 0.5417, 0.5312, 0.5417, 0.7188, 0.5298, 0.7188, 0.5417, 0.5312, 0.5536, 0.5312, 0.5536, 0.7188, 0.5417, 0.7188, 0.5536, 0.5312, 0.5655, 0.5312, 0.5655, 0.7188, 0.5536, 0.7188, 0.5655, 0.5312, 0.5774, 0.5312, 0.5774, 0.7188, 0.5655, 0.7188, 0.5774, 0.5312, 0.5893, 0.5312, 0.5893, 0.7188, 0.5774, 0.7188, 0.5893, 0.5312, 0.6012, 0.5312, 0.6012, 0.7188, 0.5893, 0.7188, 0.6131, 0.2813, 0.6241, 0.2813, 0.6242, 0.4687, 0.6131, 0.4687, 0.6012, 0.5312, 0.6131, 0.5312, 0.6131, 0.7188, 0.6012, 0.7188, 0.3869, 0.2813, 0.3988, 0.2813, 0.3988, 0.3582, 0.3985, 0.4687, 0.3869, 0.4687, 0.3988, 0.2813, 0.4107, 0.2813, 0.4107, 0.4687, 0.3994, 0.4687, 0.3988, 0.3582, 0.4107, 0.2813, 0.4226, 0.2813, 0.4226, 0.4687, 0.4107, 0.4687, 0.4226, 0.2813, 0.4341, 0.2813, 0.4345, 0.4402, 0.4345, 0.4687, 0.4226, 0.4687, 0.4345, 0.2813, 0.4354, 0.2813, 0.4345, 0.4402, 0.4464, 0.2813, 0.4583, 0.2813, 0.4583, 0.4687, 0.4464, 0.4687, 0.4583, 0.2813, 0.4702, 0.2813, 0.4702, 0.4687, 0.4583, 0.4687, 0.4702, 0.2813, 0.4821, 0.2813, 0.4821, 0.4687, 0.4702, 0.4687, 0.4821, 0.2813, 0.494, 0.2813, 0.494, 0.4687, 0.4821, 0.4687, 0.494, 0.2813, 0.506, 0.2813, 0.506, 0.4687, 0.494, 0.4687, 0.506, 0.2813, 0.5179, 0.2813, 0.5179, 0.4687, 0.506, 0.4687, 0.5179, 0.2813, 0.5298, 0.2813, 0.5298, 0.4687, 0.5179, 0.4687, 0.5298, 0.2813, 0.5417, 0.2813, 0.5417, 0.4687, 0.5298, 0.4687, 0.5417, 0.2813, 0.5536, 0.2813, 0.5536, 0.4687, 0.5417, 0.4687, 0.5536, 0.2813, 0.5653, 0.2813, 0.5655, 0.417, 0.5655, 0.4687, 0.5536, 0.4687, 0.5655, 0.2813, 0.5658, 0.2813, 0.5655, 0.417, 0.5774, 0.2813, 0.5893, 0.2813, 0.5893, 0.4687, 0.5774, 0.4687, 0.5893, 0.2813, 0.6012, 0.2813, 0.6012, 0.4687, 0.5893, 0.4687, 0.1563, 0.5312, 0.3437, 0.5312, 0.3437, 0.7188, 0.1563, 0.7188, 0.3869, 0.7813, 0.3988, 0.7813, 0.3988, 0.9687, 0.3869, 0.9687, 0.3988, 0.7813, 0.4107, 0.7813, 0.4107, 0.9687, 0.3988, 0.9687, 0.4107, 0.7813, 0.4226, 0.7813, 0.4226, 0.9687, 0.4107, 0.9687, 0.4226, 0.7813, 0.4345, 0.7813, 0.4345, 0.9687, 0.4226, 0.9687, 0.4345, 0.7813, 0.4464, 0.7813, 0.4464, 0.9687, 0.4345, 0.9687, 0.4464, 0.7813, 0.4583, 0.7813, 0.4583, 0.9687, 0.4464, 0.9687, 0.4583, 0.7813, 0.4702, 0.7813, 0.4702, 0.9687, 0.4583, 0.9687, 0.4702, 0.7813, 0.4821, 0.7813, 0.4821, 0.9687, 0.4702, 0.9687, 0.4821, 0.7813, 0.494, 0.7813, 0.494, 0.9687, 0.4821, 0.9687, 0.494, 0.7813, 0.506, 0.7813, 0.506, 0.9687, 0.494, 0.9687, 0.506, 0.7813, 0.5179, 0.7813, 0.5179, 0.9687, 0.506, 0.9687, 0.5179, 0.7813, 0.5298, 0.7813, 0.5298, 0.9687, 0.5179, 0.9687, 0.5298, 0.7813, 0.5417, 0.7813, 0.5417, 0.9687, 0.5298, 0.9687, 0.5417, 0.7813, 0.5536, 0.7813, 0.5536, 0.9687, 0.5417, 0.9687, 0.5536, 0.7813, 0.5655, 0.7813, 0.5655, 0.9687, 0.5536, 0.9687, 0.5655, 0.7813, 0.5774, 0.7813, 0.5774, 0.9687, 0.5655, 0.9687, 0.5774, 0.7813, 0.5893, 0.7813, 0.5893, 0.9687, 0.5774, 0.9687, 0.5893, 0.7813, 0.6012, 0.7813, 0.6012, 0.9687, 0.5893, 0.9687, 0.6012, 0.7813, 0.6131, 0.7813, 0.6131, 0.9687, 0.6012, 0.9687, 0.3759, 0.03125, 0.375, 0.03125, 0.3758, 0.0, 0.6241, 0.9687, 0.625, 0.9687, 0.6241, 1.0, 0.1563, 0.5312, 0.125, 0.5312, 0.154, 0.5, 0.6241, 0.2188, 0.625, 0.2187, 0.6242, 0.25, 0.3437, 0.7188, 0.375, 0.7188, 0.3413, 0.75, 0.6242, 0.7188, 0.625, 0.7188, 0.6241, 0.75, 0.3437, 0.5312, 0.3413, 0.5, 0.375, 0.5312, 0.6242, 0.4687, 0.625, 0.4687, 0.6242, 0.5, 0.1563, 0.5312, 0.1563, 0.7188, 0.125, 0.7188, 0.125, 0.5312, 0.6131, 0.9687, 0.6241, 0.9687, 0.6241, 1.0, 0.6131, 1.0, 0.8437, 0.7188, 0.8437, 0.5312, 0.875, 0.5312, 0.875, 0.7188, 0.3869, 0.2813, 0.3759, 0.2813, 0.3759, 0.2188, 0.3869, 0.2187, 0.3437, 0.5312, 0.1563, 0.5312, 0.154, 0.5, 0.3413, 0.5, 0.8437, 0.5312, 0.6563, 0.5312, 0.6587, 0.5, 0.846, 0.5, 0.3869, 0.5312, 0.3758, 0.5312, 0.3758, 0.4687, 0.3869, 0.4687, 0.3437, 0.7188, 0.3437, 0.5312, 0.3758, 0.5312, 0.3758, 0.7187, 0.6563, 0.5312, 0.6563, 0.7188, 0.6242, 0.7188, 0.6242, 0.5312, 0.3869, 0.7813, 0.3758, 0.7813, 0.3758, 0.7187, 0.3869, 0.7188, 0.1563, 0.7188, 0.3437, 0.7188, 0.3413, 0.75, 0.154, 0.75, 0.6563, 0.7188, 0.8437, 0.7188, 0.846, 0.75, 0.6587, 0.75, 0.3759, 0.9687, 0.3869, 0.9687, 0.3869, 1.0, 0.3759, 1.0, 0.3869, 0.9687, 0.3988, 0.9687, 0.3988, 1.0, 0.3869, 1.0, 0.3988, 0.9687, 0.4107, 0.9687, 0.4107, 1.0, 0.3988, 1.0, 0.4107, 0.9687, 0.4226, 0.9687, 0.4226, 1.0, 0.4107, 1.0, 0.4226, 0.9687, 0.4345, 0.9687, 0.4345, 1.0, 0.4226, 1.0, 0.4345, 0.9687, 0.4464, 0.9687, 0.4464, 1.0, 0.4345, 1.0, 0.4464, 0.9687, 0.4583, 0.9687, 0.4583, 1.0, 0.4464, 1.0, 0.4583, 0.9687, 0.4702, 0.9687, 0.4702, 1.0, 0.4583, 1.0, 0.4702, 0.9687, 0.4821, 0.9687, 0.4821, 1.0, 0.4702, 1.0, 0.4821, 0.9687, 0.494, 0.9687, 0.494, 1.0, 0.4821, 1.0, 0.494, 0.9687, 0.506, 0.9687, 0.506, 1.0, 0.494, 1.0, 0.506, 0.9687, 0.5179, 0.9687, 0.5179, 1.0, 0.506, 1.0, 0.5179, 0.9687, 0.5298, 0.9687, 0.5298, 1.0, 0.5179, 1.0, 0.5298, 0.9687, 0.5417, 0.9687, 0.5417, 1.0, 0.5298, 1.0, 0.5417, 0.9687, 0.5536, 0.9687, 0.5536, 1.0, 0.5417, 1.0, 0.5536, 0.9687, 0.5655, 0.9687, 0.5655, 1.0, 0.5536, 1.0, 0.5655, 0.9687, 0.5774, 0.9687, 0.5774, 1.0, 0.5655, 1.0, 0.5774, 0.9687, 0.5893, 0.9687, 0.5893, 1.0, 0.5774, 1.0, 0.5893, 0.9687, 0.6012, 0.9687, 0.6012, 1.0, 0.5893, 1.0, 0.6012, 0.9687, 0.6131, 0.9687, 0.6131, 1.0, 0.6012, 1.0, 0.6241, 0.2813, 0.6131, 0.2813, 0.6131, 0.2188, 0.6241, 0.2188, 0.6131, 0.2813, 0.6012, 0.2813, 0.6012, 0.2188, 0.6131, 0.2187, 0.6012, 0.2813, 0.5893, 0.2813, 0.5893, 0.2188, 0.6012, 0.2187, 0.5893, 0.2813, 0.5774, 0.2813, 0.5774, 0.2188, 0.5893, 0.2187, 0.5774, 0.2813, 0.5658, 0.2813, 0.566, 0.2188, 0.5774, 0.2187, 0.5655, 0.2813, 0.5653, 0.2813, 0.5653, 0.2187, 0.5536, 0.2813, 0.5417, 0.2813, 0.5417, 0.2188, 0.5536, 0.2187, 0.5417, 0.2813, 0.5298, 0.2813, 0.5298, 0.2188, 0.5417, 0.2187, 0.5298, 0.2813, 0.5179, 0.2813, 0.5179, 0.2188, 0.5298, 0.2187, 0.5179, 0.2813, 0.506, 0.2813, 0.506, 0.2188, 0.5179, 0.2188, 0.506, 0.2813, 0.494, 0.2813, 0.494, 0.2188, 0.506, 0.2187, 0.494, 0.2813, 0.4821, 0.2813, 0.4821, 0.2188, 0.494, 0.2188, 0.4821, 0.2813, 0.4702, 0.2813, 0.4702, 0.2188, 0.4821, 0.2187, 0.4702, 0.2813, 0.4583, 0.2813, 0.4583, 0.2188, 0.4702, 0.2187, 0.4583, 0.2813, 0.4464, 0.2813, 0.4464, 0.2188, 0.4583, 0.2187, 0.4464, 0.2813, 0.4354, 0.2813, 0.4349, 0.2187, 0.4464, 0.2187, 0.4345, 0.2813, 0.4341, 0.2813, 0.4343, 0.2187, 0.4226, 0.2813, 0.4107, 0.2813, 0.4107, 0.2188, 0.4226, 0.2187, 0.4107, 0.2813, 0.3988, 0.2813, 0.3988, 0.2188, 0.4107, 0.2187, 0.3988, 0.2813, 0.3869, 0.2813, 0.3869, 0.2188, 0.3988, 0.2187, 0.6242, 0.5312, 0.6131, 0.5312, 0.6131, 0.4687, 0.6242, 0.4687, 0.6131, 0.5312, 0.6012, 0.5312, 0.6012, 0.4687, 0.6131, 0.4687, 0.6012, 0.5312, 0.5893, 0.5312, 0.5893, 0.4687, 0.6012, 0.4687, 0.5893, 0.5312, 0.5774, 0.5312, 0.5774, 0.4687, 0.5893, 0.4687, 0.5774, 0.5312, 0.5655, 0.5312, 0.5655, 0.4687, 0.5774, 0.4687, 0.5655, 0.5312, 0.5536, 0.5312, 0.5536, 0.4687, 0.5655, 0.4687, 0.5536, 0.5312, 0.5417, 0.5312, 0.5417, 0.4687, 0.5536, 0.4687, 0.5417, 0.5312, 0.5298, 0.5312, 0.5298, 0.4687, 0.5417, 0.4687, 0.5298, 0.5312, 0.5179, 0.5312, 0.5179, 0.4687, 0.5298, 0.4687, 0.5179, 0.5312, 0.506, 0.5312, 0.506, 0.4687, 0.5179, 0.4687, 0.506, 0.5312, 0.494, 0.5312, 0.494, 0.4687, 0.506, 0.4687, 0.494, 0.5312, 0.4821, 0.5312, 0.4821, 0.4687, 0.494, 0.4687, 0.4821, 0.5312, 0.4702, 0.5312, 0.4702, 0.4687, 0.4821, 0.4687, 0.4702, 0.5312, 0.4583, 0.5312, 0.4583, 0.4687, 0.4702, 0.4687, 0.4583, 0.5312, 0.4464, 0.5312, 0.4464, 0.4687, 0.4583, 0.4687, 0.4464, 0.5312, 0.4345, 0.5312, 0.4345, 0.4687, 0.4464, 0.4687, 0.4345, 0.5312, 0.4226, 0.5312, 0.4226, 0.4687, 0.4345, 0.4687, 0.4226, 0.5312, 0.4107, 0.5312, 0.4107, 0.4687, 0.4226, 0.4687, 0.4107, 0.5312, 0.3999, 0.5312, 0.3994, 0.4687, 0.4107, 0.4687, 0.3988, 0.5312, 0.3985, 0.5312, 0.3985, 0.4687, 0.6242, 0.7813, 0.6131, 0.7813, 0.6131, 0.7188, 0.6242, 0.7188, 0.6131, 0.7813, 0.6012, 0.7813, 0.6012, 0.7188, 0.6131, 0.7188, 0.6012, 0.7813, 0.5893, 0.7813, 0.5893, 0.7188, 0.6012, 0.7188, 0.5893, 0.7813, 0.5774, 0.7813, 0.5774, 0.7188, 0.5893, 0.7188, 0.5774, 0.7813, 0.5655, 0.7813, 0.5655, 0.7188, 0.5774, 0.7188, 0.5655, 0.7813, 0.5536, 0.7813, 0.5536, 0.7188, 0.5655, 0.7188, 0.5536, 0.7813, 0.5417, 0.7813, 0.5417, 0.7188, 0.5536, 0.7188, 0.5417, 0.7813, 0.5298, 0.7813, 0.5298, 0.7188, 0.5417, 0.7188, 0.5298, 0.7813, 0.5179, 0.7813, 0.5179, 0.7188, 0.5298, 0.7188, 0.5179, 0.7813, 0.506, 0.7813, 0.506, 0.7188, 0.5179, 0.7188, 0.506, 0.7813, 0.494, 0.7813, 0.494, 0.7188, 0.506, 0.7188, 0.494, 0.7813, 0.4821, 0.7813, 0.4821, 0.7188, 0.494, 0.7188, 0.4821, 0.7813, 0.4702, 0.7813, 0.4702, 0.7188, 0.4821, 0.7188, 0.4702, 0.7813, 0.4583, 0.7813, 0.4583, 0.7188, 0.4702, 0.7188, 0.4583, 0.7813, 0.4464, 0.7813, 0.4464, 0.7188, 0.4583, 0.7188, 0.4464, 0.7813, 0.4345, 0.7813, 0.4345, 0.7188, 0.4464, 0.7188, 0.4345, 0.7813, 0.4226, 0.7813, 0.4226, 0.7188, 0.4345, 0.7188, 0.4226, 0.7813, 0.4107, 0.7813, 0.4107, 0.7188, 0.4226, 0.7188, 0.4107, 0.7813, 0.3988, 0.7813, 0.3988, 0.7188, 0.4107, 0.7188, 0.3988, 0.7813, 0.3869, 0.7813, 0.3869, 0.7188, 0.3988, 0.7188, 0.3759, 0.03125, 0.3869, 0.03125, 0.3869, 0.2187, 0.3759, 0.2188, 0.3985, 0.4687, 0.3985, 0.5312, 0.3869, 0.5312, 0.3869, 0.4687, 0.3988, 0.3582, 0.3994, 0.4687, 0.3988, 0.4687, 0.3988, 0.6395, 0.3999, 0.5312, 0.4107, 0.5312, 0.4107, 0.7188, 0.3988, 0.7188, 0.3985, 0.4687, 0.3988, 0.3582, 0.3988, 0.4687, 0.3988, 0.6395, 0.3985, 0.5312, 0.3988, 0.5312, 0.3994, 0.4687, 0.3999, 0.5312, 0.3988, 0.4687, 0.4343, 0.2187, 0.4341, 0.2813, 0.4226, 0.2813, 0.4226, 0.2188, 0.4343, 0.2187, 0.4345, 0.1022, 0.4345, 0.2187, 0.4345, 0.4402, 0.4341, 0.2813, 0.4345, 0.2813, 0.4345, 0.1022, 0.4349, 0.2187, 0.4345, 0.2188, 0.4345, 0.4402, 0.4354, 0.2813, 0.4464, 0.2813, 0.4464, 0.4687, 0.4345, 0.4687, 0.4349, 0.2187, 0.4354, 0.2813, 0.4345, 0.2188, 0.566, 0.2188, 0.5658, 0.2813, 0.5655, 0.2188, 0.5655, 0.09603, 0.566, 0.2188, 0.5655, 0.2188, 0.5653, 0.2187, 0.5653, 0.2813, 0.5536, 0.2813, 0.5536, 0.2188, 0.5655, 0.417, 0.5658, 0.2813, 0.5774, 0.2813, 0.5774, 0.4687, 0.5655, 0.4687, 0.5653, 0.2187, 0.5655, 0.09603, 0.5655, 0.2187, 0.5655, 0.417, 0.5653, 0.2813, 0.5655, 0.2813])
me_cube_007.use_remesh_fix_poles = True
me_cube_007.use_remesh_preserve_attributes = False
me_cube_007.use_mirror_vertex_groups = False
me_cube_007.update()
me_cube_008 = bpy.data.meshes.new('Cube.008')
me_cube_008.from_pydata([(-5.0, -0.5, -5.0), (-5.0, -0.5, 5.0), (-5.0, 0.5, -5.0), (-5.0, 0.5, 5.0), (5.0, -0.5, -5.0), (5.0, -0.5, 5.0), (5.0, 0.5, -5.0), (5.0, 0.5, 5.0), (0.0, 0.5, 3.0), (0.0, -0.5, 3.0), (0.4693, 0.5, 2.963), (0.4693, -0.5, 2.963), (-0.4693, 0.5, 2.963), (-0.4693, -0.5, 2.963), (-0.927, 0.5, 2.853), (-0.927, -0.5, 2.853), (-1.362, 0.5, 2.673), (-1.362, -0.5, 2.673), (0.9271, 0.5, 2.853), (0.9271, -0.5, 2.853), (1.362, 0.5, 2.673), (1.362, -0.5, 2.673), (-1.763, 0.5, 2.427), (-1.763, -0.5, 2.427), (1.763, 0.5, 2.427), (1.763, -0.5, 2.427), (2.121, 0.5, 2.121), (2.121, -0.5, 2.121), (-2.121, 0.5, 2.121), (-2.121, -0.5, 2.121), (-2.427, 0.5, 1.763), (-2.427, -0.5, 1.763), (2.963, 0.5, 0.4693), (2.963, -0.5, 0.4693), (-2.853, 0.5, 0.9271), (-2.853, -0.5, 0.9271), (-2.673, 0.5, 1.362), (-2.673, -0.5, 1.362), (2.963, 0.5, -0.4693), (2.963, -0.5, -0.4693), (-2.963, 0.5, -0.4693), (-2.963, -0.5, -0.4693), (-2.963, 0.5, 0.4693), (-2.963, -0.5, 0.4693), (-3.0, 0.5, 4.393e-06), (-3.0, -0.5, 4.349e-06), (2.673, 0.5, 1.362), (2.673, -0.5, 1.362), (3.0, 0.5, -4.232e-07), (3.0, -0.5, -4.669e-07), (2.427, 0.5, 1.763), (2.427, -0.5, 1.763), (2.853, 0.5, 0.9271), (2.853, -0.5, 0.9271), (0.927, 0.5, -2.853), (0.927, -0.5, -2.853), (0.4693, 0.5, -2.963), (0.4693, -0.5, -2.963), (-0.9271, 0.5, -2.853), (-0.9271, -0.5, -2.853), (1.362, 0.5, -2.673), (1.362, -0.5, -2.673), (-0.4693, 0.5, -2.963), (-0.4693, -0.5, -2.963), (-2.408e-06, 0.5, -3.0), (-2.408e-06, -0.5, -3.0), (-2.673, 0.5, -1.362), (-2.673, -0.5, -1.362), (2.427, 0.5, -1.763), (2.427, -0.5, -1.763), (-2.853, 0.5, -0.927), (-2.853, -0.5, -0.927), (-2.427, 0.5, -1.763), (-2.427, -0.5, -1.763), (1.763, 0.5, -2.427), (1.763, -0.5, -2.427), (-1.362, 0.5, -2.673), (-1.362, -0.5, -2.673), (2.121, 0.5, -2.121), (2.121, -0.5, -2.121), (2.673, 0.5, -1.362), (2.673, -0.5, -1.362), (2.853, 0.5, -0.9271), (2.853, -0.5, -0.9271), (-1.763, 0.5, -2.427), (-1.763, -0.5, -2.427), (-2.121, 0.5, -2.121), (-2.121, -0.5, -2.121)], [], [(0, 1, 3, 2), (2, 3, 44, 40, 70, 66, 72, 86, 84, 76, 58, 62, 64, 56, 54, 60, 74, 78, 68, 80, 82, 38, 48, 6), (6, 7, 5, 4), (4, 49, 39, 83, 81, 69, 79, 75, 61, 55, 57, 65, 63, 59, 77, 85, 87, 73, 67, 71, 41, 45, 1, 0), (2, 6, 4, 0), (7, 3, 1, 5), (32, 33, 53, 52), (28, 29, 31, 30), (82, 83, 39, 38), (30, 31, 37, 36), (38, 39, 49, 48), (86, 87, 85, 84), (46, 47, 51, 50), (52, 53, 47, 46), (26, 27, 25, 24), (36, 37, 35, 34), (60, 61, 75, 74), (66, 67, 73, 72), (74, 75, 79, 78), (34, 35, 43, 42), (24, 25, 21, 20), (56, 57, 55, 54), (1, 45, 43, 35, 37, 31, 29, 23, 17, 15, 13, 9, 11, 19, 21, 25, 27, 51, 47, 53, 33, 49, 4, 5), (20, 21, 19, 18), (80, 81, 83, 82), (40, 41, 71, 70), (72, 73, 87, 86), (42, 43, 45, 44), (22, 23, 29, 28), (68, 69, 81, 80), (64, 65, 57, 56), (58, 59, 63, 62), (10, 11, 9, 8), (50, 51, 27, 26), (84, 85, 77, 76), (48, 49, 33, 32), (54, 55, 61, 60), (14, 15, 17, 16), (44, 45, 41, 40), (78, 79, 69, 68), (18, 19, 11, 10), (76, 77, 59, 58), (70, 71, 67, 66), (8, 9, 13, 12), (12, 13, 15, 14), (6, 48, 32, 52, 46, 50, 26, 24, 20, 18, 10, 8, 12, 14, 16, 22, 28, 30, 36, 34, 42, 44, 3, 7), (62, 63, 65, 64), (16, 17, 23, 22)])
me_cube_008.polygons.foreach_set('use_smooth', [True] * 48)
_uv = me_cube_008.uv_layers.new(name='UVMap')
_uv.uv.foreach_set('vector', [0.375, 0.0, 0.625, 0.0, 0.625, 0.25, 0.375, 0.25, 0.375, 0.25, 0.625, 0.25, 0.5, 0.3, 0.4883, 0.3009, 0.4768, 0.3037, 0.466, 0.3082, 0.4559, 0.3143, 0.447, 0.322, 0.4393, 0.3309, 0.4332, 0.341, 0.4287, 0.3518, 0.4259, 0.3633, 0.425, 0.375, 0.4259, 0.3867, 0.4287, 0.3982, 0.4332, 0.409, 0.4393, 0.4191, 0.447, 0.428, 0.4559, 0.4357, 0.466, 0.4418, 0.4768, 0.4463, 0.4883, 0.4491, 0.5, 0.45, 0.375, 0.5, 0.375, 0.5, 0.625, 0.5, 0.625, 0.75, 0.375, 0.75, 0.375, 0.75, 0.5, 0.8, 0.4883, 0.8009, 0.4768, 0.8037, 0.466, 0.8082, 0.4559, 0.8143, 0.447, 0.822, 0.4393, 0.8309, 0.4332, 0.841, 0.4287, 0.8518, 0.4259, 0.8633, 0.425, 0.875, 0.4259, 0.8867, 0.4287, 0.8982, 0.4332, 0.909, 0.4393, 0.9191, 0.447, 0.928, 0.4559, 0.9357, 0.466, 0.9418, 0.4768, 0.9463, 0.4883, 0.9491, 0.5, 0.95, 0.625, 1.0, 0.375, 1.0, 0.125, 0.5, 0.375, 0.5, 0.375, 0.75, 0.125, 0.75, 0.625, 0.5, 0.875, 0.5, 0.875, 0.75, 0.625, 0.75, 0.775, 0.625, 0.775, 0.7083, 0.8, 0.7083, 0.8, 0.625, 0.125, 0.625, 0.125, 0.7083, 0.15, 0.7083, 0.15, 0.625, 0.7, 0.625, 0.7, 0.7083, 0.725, 0.7083, 0.725, 0.625, 0.15, 0.625, 0.15, 0.7083, 0.175, 0.7083, 0.175, 0.625, 0.725, 0.625, 0.725, 0.7083, 0.75, 0.7083, 0.75, 0.625, 0.375, 0.625, 0.375, 0.7083, 0.4, 0.7083, 0.4, 0.625, 0.825, 0.625, 0.825, 0.7083, 0.85, 0.7083, 0.85, 0.625, 0.8, 0.625, 0.8, 0.7083, 0.825, 0.7083, 0.825, 0.625, 0.875, 0.625, 0.875, 0.7083, 0.9, 0.7083, 0.9, 0.625, 0.175, 0.625, 0.175, 0.7083, 0.2, 0.7083, 0.2, 0.625, 0.575, 0.625, 0.575, 0.7083, 0.6, 0.7083, 0.6, 0.625, 0.325, 0.625, 0.325, 0.7083, 0.35, 0.7083, 0.35, 0.625, 0.6, 0.625, 0.6, 0.7083, 0.625, 0.7083, 0.625, 0.625, 0.2, 0.625, 0.2, 0.7083, 0.225, 0.7083, 0.225, 0.625, 0.9, 0.625, 0.9, 0.7083, 0.925, 0.7083, 0.925, 0.625, 0.525, 0.625, 0.525, 0.7083, 0.55, 0.7083, 0.55, 0.625, 0.625, 1.0, 0.5, 0.95, 0.5117, 0.9491, 0.5232, 0.9463, 0.534, 0.9418, 0.5441, 0.9357, 0.553, 0.928, 0.5607, 0.9191, 0.5668, 0.909, 0.5713, 0.8982, 0.5741, 0.8867, 0.575, 0.875, 0.5741, 0.8633, 0.5713, 0.8518, 0.5668, 0.841, 0.5607, 0.8309, 0.553, 0.822, 0.5441, 0.8143, 0.534, 0.8082, 0.5232, 0.8037, 0.5117, 0.8009, 0.5, 0.8, 0.375, 0.75, 0.625, 0.75, 0.925, 0.625, 0.925, 0.7083, 0.95, 0.7083, 0.95, 0.625, 0.675, 0.625, 0.675, 0.7083, 0.7, 0.7083, 0.7, 0.625, 0.275, 0.625, 0.275, 0.7083, 0.3, 0.7083, 0.3, 0.625, 0.35, 0.625, 0.35, 0.7083, 0.375, 0.7083, 0.375, 0.625, 0.225, 0.625, 0.225, 0.7083, 0.25, 0.7083, 0.25, 0.625, 0.1, 0.625, 0.1, 0.7083, 0.125, 0.7083, 0.125, 0.625, 0.65, 0.625, 0.65, 0.7083, 0.675, 0.7083, 0.675, 0.625, 0.5, 0.625, 0.5, 0.7083, 0.525, 0.7083, 0.525, 0.625, 0.45, 0.625, 0.45, 0.7083, 0.475, 0.7083, 0.475, 0.625, 0.975, 0.625, 0.975, 0.7083, 1.0, 0.7083, 1.0, 0.625, 0.85, 0.625, 0.85, 0.7083, 0.875, 0.7083, 0.875, 0.625, 0.4, 0.625, 0.4, 0.7083, 0.425, 0.7083, 0.425, 0.625, 0.75, 0.625, 0.75, 0.7083, 0.775, 0.7083, 0.775, 0.625, 0.55, 0.625, 0.55, 0.7083, 0.575, 0.7083, 0.575, 0.625, 0.05, 0.625, 0.05, 0.7083, 0.075, 0.7083, 0.075, 0.625, 0.25, 0.625, 0.25, 0.7083, 0.275, 0.7083, 0.275, 0.625, 0.625, 0.625, 0.625, 0.7083, 0.65, 0.7083, 0.65, 0.625, 0.95, 0.625, 0.95, 0.7083, 0.975, 0.7083, 0.975, 0.625, 0.425, 0.625, 0.425, 0.7083, 0.45, 0.7083, 0.45, 0.625, 0.3, 0.625, 0.3, 0.7083, 0.325, 0.7083, 0.325, 0.625, 3.912e-07, 0.625, 3.912e-07, 0.7083, 0.025, 0.7083, 0.025, 0.625, 0.025, 0.625, 0.025, 0.7083, 0.05, 0.7083, 0.05, 0.625, 0.375, 0.5, 0.5, 0.45, 0.5117, 0.4491, 0.5232, 0.4463, 0.534, 0.4418, 0.5441, 0.4357, 0.553, 0.428, 0.5607, 0.4191, 0.5668, 0.409, 0.5713, 0.3982, 0.5741, 0.3867, 0.575, 0.375, 0.5741, 0.3633, 0.5713, 0.3518, 0.5668, 0.341, 0.5607, 0.3309, 0.553, 0.322, 0.5441, 0.3143, 0.534, 0.3082, 0.5232, 0.3037, 0.5117, 0.3009, 0.5, 0.3, 0.625, 0.25, 0.625, 0.5, 0.475, 0.625, 0.475, 0.7083, 0.5, 0.7083, 0.5, 0.625, 0.075, 0.625, 0.075, 0.7083, 0.1, 0.7083, 0.1, 0.625])
me_cube_008.use_remesh_fix_poles = True
me_cube_008.use_remesh_preserve_attributes = False
me_cube_008.use_mirror_vertex_groups = False
me_cube_008.update()
me_cube_009 = bpy.data.meshes.new('Cube.009')
me_cube_009.from_pydata([(-5.0, -0.5, -5.0), (-5.0, -0.5, 5.0), (-5.0, 0.5, -5.0), (-5.0, 0.5, 5.0), (5.0, -0.5, -5.0), (5.0, 0.5, -5.0), (5.0, -0.5, 0.0), (0.0, -0.5, 5.0), (4.938, -0.5, 0.7822), (4.755, -0.5, 1.545), (4.455, -0.5, 2.27), (4.045, -0.5, 2.939), (3.536, -0.5, 3.536), (2.939, -0.5, 4.045), (2.27, -0.5, 4.455), (1.545, -0.5, 4.755), (0.7822, -0.5, 4.938), (0.0, 0.5, 5.0), (5.0, 0.5, 0.0), (0.7822, 0.5, 4.938), (1.545, 0.5, 4.755), (2.27, 0.5, 4.455), (2.939, 0.5, 4.045), (3.536, 0.5, 3.536), (4.045, 0.5, 2.939), (4.455, 0.5, 2.27), (4.755, 0.5, 1.545), (4.938, 0.5, 0.7822), (0.0, -0.5, 3.0), (0.0, 0.5, 3.0), (0.4693, -0.5, 2.963), (0.4693, 0.5, 2.963), (-0.4693, -0.5, 2.963), (-0.4693, 0.5, 2.963), (-0.927, -0.5, 2.853), (-0.927, 0.5, 2.853), (0.9271, -0.5, 2.853), (0.9271, 0.5, 2.853), (-1.362, 0.5, 2.673), (-1.362, -0.5, 2.673), (1.362, -0.5, 2.673), (1.362, 0.5, 2.673), (-1.763, 0.5, 2.427), (-1.763, -0.5, 2.427), (1.763, -0.5, 2.427), (1.763, 0.5, 2.427), (2.121, -0.5, 2.121), (2.121, 0.5, 2.121), (-2.121, 0.5, 2.121), (-2.121, -0.5, 2.121), (-2.427, 0.5, 1.763), (-2.427, -0.5, 1.763), (2.963, -0.5, 0.4693), (2.963, 0.5, 0.4693), (-2.853, 0.5, 0.9271), (-2.853, -0.5, 0.9271), (-2.673, 0.5, 1.362), (-2.673, -0.5, 1.362), (2.963, -0.5, -0.4693), (2.963, 0.5, -0.4693), (-2.963, 0.5, -0.4693), (-2.963, -0.5, -0.4693), (-2.963, 0.5, 0.4693), (-2.963, -0.5, 0.4693), (-3.0, 0.5, 4.349e-06), (-3.0, -0.5, 4.305e-06), (2.673, -0.5, 1.362), (2.673, 0.5, 1.362), (3.0, -0.5, -5.106e-07), (3.0, 0.5, -4.669e-07), (2.427, -0.5, 1.763), (2.427, 0.5, 1.763), (2.853, -0.5, 0.9271), (2.853, 0.5, 0.9271), (0.927, -0.5, -2.853), (0.927, 0.5, -2.853), (0.4693, -0.5, -2.963), (0.4693, 0.5, -2.963), (-0.9271, -0.5, -2.853), (-0.9271, 0.5, -2.853), (1.362, -0.5, -2.673), (1.362, 0.5, -2.673), (-0.4693, -0.5, -2.963), (-0.4693, 0.5, -2.963), (-2.408e-06, -0.5, -3.0), (-2.408e-06, 0.5, -3.0), (-2.673, -0.5, -1.362), (-2.673, 0.5, -1.362), (2.427, -0.5, -1.763), (2.427, 0.5, -1.763), (-2.853, -0.5, -0.927), (-2.853, 0.5, -0.927), (-2.427, -0.5, -1.763), (-2.427, 0.5, -1.763), (1.763, -0.5, -2.427), (1.763, 0.5, -2.427), (-1.362, -0.5, -2.673), (-1.362, 0.5, -2.673), (2.121, -0.5, -2.121), (2.121, 0.5, -2.121), (2.673, -0.5, -1.362), (2.673, 0.5, -1.362), (2.853, -0.5, -0.9271), (2.853, 0.5, -0.9271), (-1.763, -0.5, -2.427), (-1.763, 0.5, -2.427), (-2.121, -0.5, -2.121), (-2.121, 0.5, -2.121)], [], [(0, 1, 3, 2), (4, 6, 68, 58, 102, 100, 88, 98, 94, 80, 74, 76, 84, 82, 78, 96, 104, 106, 92, 86, 90, 61, 65, 1, 0), (2, 3, 64, 60, 91, 87, 93, 107, 105, 97, 79, 83, 85, 77, 75, 81, 95, 99, 89, 101, 103, 59, 69, 18, 5), (2, 5, 4, 0), (5, 18, 6, 4), (17, 7, 16, 19), (19, 16, 15, 20), (20, 15, 14, 21), (21, 14, 13, 22), (22, 13, 12, 23), (23, 12, 11, 24), (24, 11, 10, 25), (25, 10, 9, 26), (26, 9, 8, 27), (27, 8, 6, 18), (17, 3, 1, 7), (53, 52, 72, 73), (48, 49, 51, 50), (103, 102, 58, 59), (50, 51, 57, 56), (59, 58, 68, 69), (107, 106, 104, 105), (67, 66, 70, 71), (73, 72, 66, 67), (47, 46, 44, 45), (56, 57, 55, 54), (81, 80, 94, 95), (87, 86, 92, 93), (95, 94, 98, 99), (54, 55, 63, 62), (45, 44, 40, 41), (77, 76, 74, 75), (41, 40, 36, 37), (101, 100, 102, 103), (60, 61, 90, 91), (93, 92, 106, 107), (62, 63, 65, 64), (42, 43, 49, 48), (89, 88, 100, 101), (85, 84, 76, 77), (79, 78, 82, 83), (31, 30, 28, 29), (71, 70, 46, 47), (105, 104, 96, 97), (69, 68, 52, 53), (75, 74, 80, 81), (18, 69, 53, 73, 67, 71, 47, 45, 41, 37, 31, 29, 33, 35, 38, 42, 48, 50, 56, 54, 62, 64, 3, 17, 19, 20, 21, 22, 23, 24, 25, 26, 27), (35, 34, 39, 38), (64, 65, 61, 60), (99, 98, 88, 89), (37, 36, 30, 31), (97, 96, 78, 79), (91, 90, 86, 87), (29, 28, 32, 33), (33, 32, 34, 35), (1, 65, 63, 55, 57, 51, 49, 43, 39, 34, 32, 28, 30, 36, 40, 44, 46, 70, 66, 72, 52, 68, 6, 8, 9, 10, 11, 12, 13, 14, 15, 16, 7), (83, 82, 84, 85), (38, 39, 43, 42)])
me_cube_009.polygons.foreach_set('use_smooth', [True] * 58)
_uv = me_cube_009.uv_layers.new(name='UVMap')
_uv.uv.foreach_set('vector', [0.375, 0.0, 0.625, 0.0, 0.625, 0.25, 0.375, 0.25, 0.375, 0.75, 0.5, 0.75, 0.5049, 0.7941, 0.4925, 0.7961, 0.4805, 0.7995, 0.4693, 0.8045, 0.459, 0.811, 0.4499, 0.8189, 0.442, 0.8281, 0.4357, 0.8384, 0.431, 0.8494, 0.4281, 0.861, 0.4271, 0.8728, 0.428, 0.8846, 0.4308, 0.896, 0.4354, 0.9068, 0.4416, 0.9168, 0.4493, 0.9257, 0.4583, 0.9333, 0.4683, 0.9395, 0.4793, 0.9439, 0.4908, 0.9466, 0.5027, 0.9474, 0.625, 1.0, 0.375, 1.0, 0.375, 0.25, 0.625, 0.25, 0.5027, 0.3026, 0.4908, 0.3034, 0.4793, 0.3061, 0.4683, 0.3105, 0.4583, 0.3167, 0.4493, 0.3243, 0.4416, 0.3332, 0.4354, 0.3432, 0.4308, 0.354, 0.428, 0.3654, 0.4271, 0.3772, 0.4281, 0.389, 0.431, 0.4006, 0.4357, 0.4116, 0.442, 0.4219, 0.4499, 0.4311, 0.459, 0.439, 0.4693, 0.4455, 0.4805, 0.4505, 0.4925, 0.4539, 0.5049, 0.4559, 0.5, 0.5, 0.375, 0.5, 0.125, 0.5, 0.375, 0.5, 0.375, 0.75, 0.125, 0.75, 0.375, 0.5, 0.5, 0.5, 0.5, 0.75, 0.375, 0.75, 0.75, 0.5, 0.75, 0.75, 0.6948, 0.7851, 0.6948, 0.4649, 0.6948, 0.4649, 0.6948, 0.7851, 0.6805, 0.7788, 0.6805, 0.4712, 0.6805, 0.4712, 0.6805, 0.7788, 0.666, 0.7728, 0.666, 0.4772, 0.666, 0.4772, 0.666, 0.7728, 0.6514, 0.7672, 0.6514, 0.4828, 0.6514, 0.4828, 0.6514, 0.7672, 0.6128, 0.7622, 0.6128, 0.4878, 0.6128, 0.4878, 0.6128, 0.7622, 0.5735, 0.758, 0.5735, 0.492, 0.5735, 0.492, 0.5735, 0.758, 0.5567, 0.7545, 0.5567, 0.4955, 0.5567, 0.4955, 0.5567, 0.7545, 0.5386, 0.752, 0.5386, 0.498, 0.5386, 0.498, 0.5386, 0.752, 0.5196, 0.7505, 0.5196, 0.4995, 0.5196, 0.4995, 0.5196, 0.7505, 0.5, 0.75, 0.5, 0.5, 0.75, 0.5, 0.875, 0.5, 0.875, 0.75, 0.75, 0.75, 0.775, 0.7083, 0.775, 0.7917, 0.8, 0.7917, 0.8, 0.7083, 0.125, 0.7083, 0.125, 0.7917, 0.15, 0.7917, 0.15, 0.7083, 0.7, 0.7083, 0.7, 0.7917, 0.725, 0.7917, 0.725, 0.7083, 0.15, 0.7083, 0.15, 0.7917, 0.175, 0.7917, 0.175, 0.7083, 0.725, 0.7083, 0.725, 0.7917, 0.75, 0.7917, 0.75, 0.7083, 0.375, 0.7083, 0.375, 0.7917, 0.4, 0.7917, 0.4, 0.7083, 0.825, 0.7083, 0.825, 0.7917, 0.85, 0.7917, 0.85, 0.7083, 0.8, 0.7083, 0.8, 0.7917, 0.825, 0.7917, 0.825, 0.7083, 0.875, 0.7083, 0.875, 0.7917, 0.9, 0.7917, 0.9, 0.7083, 0.175, 0.7083, 0.175, 0.7917, 0.2, 0.7917, 0.2, 0.7083, 0.575, 0.7083, 0.575, 0.7917, 0.6, 0.7917, 0.6, 0.7083, 0.325, 0.7083, 0.325, 0.7917, 0.35, 0.7917, 0.35, 0.7083, 0.6, 0.7083, 0.6, 0.7917, 0.625, 0.7917, 0.625, 0.7083, 0.2, 0.7083, 0.2, 0.7917, 0.225, 0.7917, 0.225, 0.7083, 0.9, 0.7083, 0.9, 0.7917, 0.925, 0.7917, 0.925, 0.7083, 0.525, 0.7083, 0.525, 0.7917, 0.55, 0.7917, 0.55, 0.7083, 0.925, 0.7083, 0.925, 0.7917, 0.95, 0.7917, 0.95, 0.7083, 0.675, 0.7083, 0.675, 0.7917, 0.7, 0.7917, 0.7, 0.7083, 0.275, 0.7083, 0.275, 0.7917, 0.3, 0.7917, 0.3, 0.7083, 0.35, 0.7083, 0.35, 0.7917, 0.375, 0.7917, 0.375, 0.7083, 0.225, 0.7083, 0.225, 0.7917, 0.25, 0.7917, 0.25, 0.7083, 0.1, 0.7083, 0.1, 0.7917, 0.125, 0.7917, 0.125, 0.7083, 0.65, 0.7083, 0.65, 0.7917, 0.675, 0.7917, 0.675, 0.7083, 0.5, 0.7083, 0.5, 0.7917, 0.525, 0.7917, 0.525, 0.7083, 0.45, 0.7083, 0.45, 0.7917, 0.475, 0.7917, 0.475, 0.7083, 0.975, 0.7083, 0.975, 0.7917, 1.0, 0.7917, 1.0, 0.7083, 0.85, 0.7083, 0.85, 0.7917, 0.875, 0.7917, 0.875, 0.7083, 0.4, 0.7083, 0.4, 0.7917, 0.425, 0.7917, 0.425, 0.7083, 0.75, 0.7083, 0.75, 0.7917, 0.775, 0.7917, 0.775, 0.7083, 0.55, 0.7083, 0.55, 0.7917, 0.575, 0.7917, 0.575, 0.7083, 0.5, 0.5, 0.5049, 0.4559, 0.5177, 0.4564, 0.5308, 0.4557, 0.5443, 0.4538, 0.5579, 0.4507, 0.5713, 0.4463, 0.583, 0.4403, 0.5918, 0.4323, 0.5966, 0.4217, 0.5968, 0.4081, 0.5934, 0.3924, 0.588, 0.3765, 0.5818, 0.3618, 0.5749, 0.3487, 0.5671, 0.3371, 0.5583, 0.3271, 0.5485, 0.3186, 0.5378, 0.3119, 0.5265, 0.3069, 0.5147, 0.3038, 0.5027, 0.3026, 0.625, 0.25, 0.625, 0.375, 0.6948, 0.4649, 0.6805, 0.4712, 0.666, 0.4772, 0.6514, 0.4828, 0.6128, 0.4878, 0.5735, 0.492, 0.5567, 0.4955, 0.5386, 0.498, 0.5196, 0.4995, 0.05, 0.7083, 0.05, 0.7917, 0.075, 0.7917, 0.075, 0.7083, 0.25, 0.7083, 0.25, 0.7917, 0.275, 0.7917, 0.275, 0.7083, 0.625, 0.7083, 0.625, 0.7917, 0.65, 0.7917, 0.65, 0.7083, 0.95, 0.7083, 0.95, 0.7917, 0.975, 0.7917, 0.975, 0.7083, 0.425, 0.7083, 0.425, 0.7917, 0.45, 0.7917, 0.45, 0.7083, 0.3, 0.7083, 0.3, 0.7917, 0.325, 0.7917, 0.325, 0.7083, 3.912e-07, 0.7083, 3.912e-07, 0.7917, 0.025, 0.7917, 0.025, 0.7083, 0.025, 0.7083, 0.025, 0.7917, 0.05, 0.7917, 0.05, 0.7083, 0.625, 1.0, 0.5027, 0.9474, 0.5147, 0.9462, 0.5265, 0.9431, 0.5378, 0.9381, 0.5485, 0.9314, 0.5583, 0.9229, 0.5671, 0.9129, 0.5749, 0.9013, 0.5818, 0.8882, 0.588, 0.8735, 0.5934, 0.8576, 0.5968, 0.8419, 0.5966, 0.8283, 0.5918, 0.8177, 0.583, 0.8097, 0.5713, 0.8037, 0.5579, 0.7993, 0.5443, 0.7962, 0.5308, 0.7943, 0.5177, 0.7936, 0.5049, 0.7941, 0.5, 0.75, 0.5196, 0.7505, 0.5386, 0.752, 0.5567, 0.7545, 0.5735, 0.758, 0.6128, 0.7622, 0.6514, 0.7672, 0.666, 0.7728, 0.6805, 0.7788, 0.6948, 0.7851, 0.625, 0.875, 0.475, 0.7083, 0.475, 0.7917, 0.5, 0.7917, 0.5, 0.7083, 0.075, 0.7083, 0.075, 0.7917, 0.1, 0.7917, 0.1, 0.7083])
me_cube_009.use_remesh_fix_poles = True
me_cube_009.use_remesh_preserve_attributes = False
me_cube_009.use_mirror_vertex_groups = False
me_cube_009.update()
me_cube_010 = bpy.data.meshes.new('Cube.010')
me_cube_010.from_pydata([(0.0, -0.5, -5.0), (0.0, -0.5, 5.0), (0.0, 0.5, -5.0), (0.0, 0.5, 5.0), (5.0, -0.5, -5.0), (5.0, 0.5, -5.0), (5.0, -0.5, 0.0), (4.938, -0.5, 0.7822), (4.755, -0.5, 1.545), (4.455, -0.5, 2.27), (4.045, -0.5, 2.939), (3.536, -0.5, 3.536), (2.939, -0.5, 4.045), (2.27, -0.5, 4.455), (1.545, -0.5, 4.755), (0.7822, -0.5, 4.938), (5.0, 0.5, 0.0), (0.7822, 0.5, 4.938), (1.545, 0.5, 4.755), (2.27, 0.5, 4.455), (2.939, 0.5, 4.045), (3.536, 0.5, 3.536), (4.045, 0.5, 2.939), (4.455, 0.5, 2.27), (4.755, 0.5, 1.545), (4.938, 0.5, 0.7822), (0.0, -0.5, 3.0), (0.0, 0.5, 3.0), (0.4693, -0.5, 2.963), (0.4693, 0.5, 2.963), (0.9271, -0.5, 2.853), (0.9271, 0.5, 2.853), (1.362, -0.5, 2.673), (1.362, 0.5, 2.673), (1.763, -0.5, 2.427), (1.763, 0.5, 2.427), (2.121, -0.5, 2.121), (2.121, 0.5, 2.121), (2.963, -0.5, -0.4693), (2.963, 0.5, -0.4693), (2.853, -0.5, 0.9271), (2.853, 0.5, 0.9271), (2.963, -0.5, 0.4693), (2.963, 0.5, 0.4693), (2.673, -0.5, 1.362), (2.673, 0.5, 1.362), (3.0, -0.5, -5.543e-07), (3.0, 0.5, -5.106e-07), (2.427, -0.5, 1.763), (2.427, 0.5, 1.763), (2.427, -0.5, -1.763), (2.427, 0.5, -1.763), (0.927, -0.5, -2.853), (0.927, 0.5, -2.853), (1.362, -0.5, -2.673), (1.362, 0.5, -2.673), (1.763, -0.5, -2.427), (1.763, 0.5, -2.427), (2.673, -0.5, -1.362), (2.673, 0.5, -1.362), (2.853, -0.5, -0.9271), (2.853, 0.5, -0.9271), (0.0, -0.5, -3.0), (0.0, 0.5, -3.0), (0.4693, -0.5, -2.963), (0.4693, 0.5, -2.963), (2.121, -0.5, -2.121), (2.121, 0.5, -2.121)], [], [(0, 62, 63, 2), (4, 6, 7, 8, 9, 10, 11, 12, 13, 14, 15, 1, 26, 28, 30, 32, 34, 36, 48, 44, 40, 42, 46, 38, 60, 58, 50, 66, 56, 54, 52, 64, 62, 0), (2, 63, 65, 53, 55, 57, 67, 51, 59, 61, 39, 47, 43, 41, 45, 49, 37, 35, 33, 31, 29, 27, 3, 17, 18, 19, 20, 21, 22, 23, 24, 25, 16, 5), (2, 5, 4, 0), (5, 16, 6, 4), (17, 15, 14, 18), (18, 14, 13, 19), (19, 13, 12, 20), (20, 12, 11, 21), (21, 11, 10, 22), (22, 10, 9, 23), (23, 9, 8, 24), (24, 8, 7, 25), (25, 7, 6, 16), (17, 3, 1, 15), (45, 44, 48, 49), (49, 48, 36, 37), (41, 40, 44, 45), (33, 32, 30, 31), (35, 34, 32, 33), (27, 26, 1, 3), (43, 42, 40, 41), (53, 52, 54, 55), (39, 38, 46, 47), (47, 46, 42, 43), (57, 56, 66, 67), (67, 66, 50, 51), (61, 60, 38, 39), (64, 65, 63, 62), (65, 64, 52, 53), (29, 28, 26, 27), (55, 54, 56, 57), (59, 58, 60, 61), (51, 50, 58, 59), (31, 30, 28, 29), (37, 36, 34, 35)])
me_cube_010.polygons.foreach_set('use_smooth', [True] * 36)
_uv = me_cube_010.uv_layers.new(name='UVMap')
_uv.uv.foreach_set('vector', [0.375, 0.0, 0.425, 0.0, 0.425, 0.25, 0.375, 0.25, 0.375, 0.75, 0.5, 0.75, 0.5196, 0.7505, 0.5386, 0.752, 0.5567, 0.7545, 0.5735, 0.758, 0.6128, 0.7622, 0.6514, 0.7672, 0.666, 0.7728, 0.6805, 0.7788, 0.6948, 0.7851, 0.625, 1.0, 0.575, 1.0, 0.5814, 0.9594, 0.5845, 0.923, 0.583, 0.8943, 0.5769, 0.8734, 0.5671, 0.8587, 0.5552, 0.8484, 0.5425, 0.8416, 0.5296, 0.8376, 0.5168, 0.8363, 0.5041, 0.8376, 0.4918, 0.8417, 0.4799, 0.8487, 0.4687, 0.8589, 0.4584, 0.8721, 0.4491, 0.8882, 0.4412, 0.907, 0.4347, 0.9279, 0.4298, 0.9507, 0.4266, 0.9748, 0.425, 1.0, 0.375, 1.0, 0.375, 0.25, 0.425, 0.25, 0.4266, 0.2752, 0.4298, 0.2993, 0.4347, 0.3221, 0.4412, 0.343, 0.4491, 0.3618, 0.4584, 0.3779, 0.4687, 0.3911, 0.4799, 0.4013, 0.4918, 0.4083, 0.5041, 0.4124, 0.5168, 0.4137, 0.5296, 0.4124, 0.5425, 0.4084, 0.5552, 0.4016, 0.5671, 0.3913, 0.5769, 0.3766, 0.583, 0.3557, 0.5845, 0.327, 0.5814, 0.2906, 0.575, 0.25, 0.625, 0.25, 0.6948, 0.4649, 0.6805, 0.4712, 0.666, 0.4772, 0.6514, 0.4828, 0.6128, 0.4878, 0.5735, 0.492, 0.5567, 0.4955, 0.5386, 0.498, 0.5196, 0.4995, 0.5, 0.5, 0.375, 0.5, 0.125, 0.5, 0.375, 0.5, 0.375, 0.75, 0.125, 0.75, 0.375, 0.5, 0.5, 0.5, 0.5, 0.75, 0.375, 0.75, 0.6948, 0.4649, 0.6948, 0.7851, 0.6805, 0.7788, 0.6805, 0.4712, 0.6805, 0.4712, 0.6805, 0.7788, 0.666, 0.7728, 0.666, 0.4772, 0.666, 0.4772, 0.666, 0.7728, 0.6514, 0.7672, 0.6514, 0.4828, 0.6514, 0.4828, 0.6514, 0.7672, 0.6128, 0.7622, 0.6128, 0.4878, 0.6128, 0.4878, 0.6128, 0.7622, 0.5735, 0.758, 0.5735, 0.492, 0.5735, 0.492, 0.5735, 0.758, 0.5567, 0.7545, 0.5567, 0.4955, 0.5567, 0.4955, 0.5567, 0.7545, 0.5386, 0.752, 0.5386, 0.498, 0.5386, 0.498, 0.5386, 0.752, 0.5196, 0.7505, 0.5196, 0.4995, 0.5196, 0.4995, 0.5196, 0.7505, 0.5, 0.75, 0.5, 0.5, 0.6948, 0.4649, 0.875, 0.5, 0.875, 0.75, 0.6948, 0.7851, 0.825, 0.7917, 0.825, 0.875, 0.85, 0.875, 0.85, 0.7917, 0.85, 0.7917, 0.85, 0.875, 0.875, 0.875, 0.875, 0.7917, 0.8, 0.7917, 0.8, 0.875, 0.825, 0.875, 0.825, 0.7917, 0.925, 0.7917, 0.925, 0.875, 0.95, 0.875, 0.95, 0.7917, 0.9, 0.7917, 0.9, 0.875, 0.925, 0.875, 0.925, 0.7917, 0.575, 0.25, 0.575, 0.0, 0.625, 0.0, 0.625, 0.25, 0.775, 0.7917, 0.775, 0.875, 0.8, 0.875, 0.8, 0.7917, 0.55, 0.7917, 0.55, 0.875, 0.575, 0.875, 0.575, 0.7917, 0.725, 0.7917, 0.725, 0.875, 0.75, 0.875, 0.75, 0.7917, 0.75, 0.7917, 0.75, 0.875, 0.775, 0.875, 0.775, 0.7917, 0.6, 0.7917, 0.6, 0.875, 0.625, 0.875, 0.625, 0.7917, 0.625, 0.7917, 0.625, 0.875, 0.65, 0.875, 0.65, 0.7917, 0.7, 0.7917, 0.7, 0.875, 0.725, 0.875, 0.725, 0.7917, 0.525, 0.875, 0.525, 0.7917, 0.5, 0.7917, 0.5, 0.875, 0.525, 0.7917, 0.525, 0.875, 0.55, 0.875, 0.55, 0.7917, 0.975, 0.7917, 0.975, 0.875, 1.0, 0.875, 1.0, 0.7917, 0.575, 0.7917, 0.575, 0.875, 0.6, 0.875, 0.6, 0.7917, 0.675, 0.7917, 0.675, 0.875, 0.7, 0.875, 0.7, 0.7917, 0.65, 0.7917, 0.65, 0.875, 0.675, 0.875, 0.675, 0.7917, 0.95, 0.7917, 0.95, 0.875, 0.975, 0.875, 0.975, 0.7917, 0.875, 0.7917, 0.875, 0.875, 0.9, 0.875, 0.9, 0.7917])
me_cube_010.use_remesh_fix_poles = True
me_cube_010.use_remesh_preserve_attributes = False
me_cube_010.use_mirror_vertex_groups = False
me_cube_010.update()
me_cube_011 = bpy.data.meshes.new('Cube.011')
me_cube_011.from_pydata([(-5.0, -0.5, -5.0), (-5.0, -0.5, 5.0), (-5.0, 0.5, -5.0), (-5.0, 0.5, 5.0), (0.0, -0.5, -5.0), (0.0, -0.5, 5.0), (0.0, 0.5, -5.0), (0.0, 0.5, 5.0), (0.0, 0.5, 3.0), (0.0, -0.5, 3.0), (-0.4693, 0.5, 2.963), (-0.4693, -0.5, 2.963), (-0.927, 0.5, 2.853), (-0.927, -0.5, 2.853), (-1.362, 0.5, 2.673), (-1.362, -0.5, 2.673), (-1.763, 0.5, 2.427), (-1.763, -0.5, 2.427), (-2.121, 0.5, 2.121), (-2.121, -0.5, 2.121), (-2.427, 0.5, 1.763), (-2.427, -0.5, 1.763), (-2.853, 0.5, 0.9271), (-2.853, -0.5, 0.9271), (-2.673, 0.5, 1.362), (-2.673, -0.5, 1.362), (-3.0, 0.5, 4.305e-06), (-3.0, -0.5, 4.262e-06), (-2.963, 0.5, 0.4693), (-2.963, -0.5, 0.4693), (-2.963, 0.5, -0.4693), (-2.963, -0.5, -0.4693), (-1.763, 0.5, -2.427), (-1.763, -0.5, -2.427), (-2.427, 0.5, -1.763), (-2.427, -0.5, -1.763), (-1.362, 0.5, -2.673), (-1.362, -0.5, -2.673), (-2.408e-06, 0.5, -3.0), (0.0, -0.5, -3.0), (-0.4693, 0.5, -2.963), (-0.4693, -0.5, -2.963), (-0.9271, 0.5, -2.853), (-0.9271, -0.5, -2.853), (-2.673, 0.5, -1.362), (-2.673, -0.5, -1.362), (-2.853, 0.5, -0.927), (-2.853, -0.5, -0.927), (-2.121, 0.5, -2.121), (-2.121, -0.5, -2.121)], [], [(0, 1, 3, 2), (2, 3, 7, 8, 10, 12, 14, 16, 18, 20, 24, 22, 28, 26, 30, 46, 44, 34, 48, 32, 36, 42, 40, 38, 6), (6, 38, 39, 4), (4, 39, 41, 43, 37, 33, 49, 35, 45, 47, 31, 27, 29, 23, 25, 21, 19, 17, 15, 13, 11, 9, 5, 1, 0), (2, 6, 4, 0), (7, 3, 1, 5), (40, 41, 39, 38), (30, 31, 47, 46), (48, 49, 33, 32), (28, 29, 27, 26), (14, 15, 17, 16), (46, 47, 45, 44), (34, 35, 49, 48), (8, 9, 11, 10), (26, 27, 31, 30), (36, 37, 43, 42), (10, 11, 13, 12), (18, 19, 21, 20), (20, 21, 25, 24), (12, 13, 15, 14), (42, 43, 41, 40), (24, 25, 23, 22), (16, 17, 19, 18), (44, 45, 35, 34), (9, 8, 7, 5), (22, 23, 29, 28), (32, 33, 37, 36)])
me_cube_011.polygons.foreach_set('use_smooth', [True] * 27)
_uv = me_cube_011.uv_layers.new(name='UVMap')
_uv.uv.foreach_set('vector', [0.375, 0.0, 0.625, 0.0, 0.625, 0.25, 0.375, 0.25, 0.375, 0.25, 0.625, 0.25, 0.625, 0.5, 0.575, 0.5, 0.5741, 0.4765, 0.5713, 0.4536, 0.5668, 0.4319, 0.5607, 0.4118, 0.553, 0.3939, 0.5441, 0.3786, 0.534, 0.3663, 0.5232, 0.3573, 0.5117, 0.3518, 0.5, 0.35, 0.4883, 0.3518, 0.4768, 0.3573, 0.466, 0.3663, 0.4559, 0.3786, 0.447, 0.3939, 0.4393, 0.4118, 0.4332, 0.4319, 0.4287, 0.4536, 0.4259, 0.4765, 0.425, 0.5, 0.375, 0.5, 0.375, 0.5, 0.425, 0.5, 0.425, 0.75, 0.375, 0.75, 0.375, 0.75, 0.425, 0.75, 0.4259, 0.7735, 0.4287, 0.7964, 0.4332, 0.8181, 0.4393, 0.8382, 0.447, 0.8561, 0.4559, 0.8714, 0.466, 0.8837, 0.4768, 0.8927, 0.4883, 0.8982, 0.5, 0.9, 0.5117, 0.8982, 0.5232, 0.8927, 0.534, 0.8837, 0.5441, 0.8714, 0.553, 0.8561, 0.5607, 0.8382, 0.5668, 0.8181, 0.5713, 0.7964, 0.5741, 0.7735, 0.575, 0.75, 0.625, 0.75, 0.625, 1.0, 0.375, 1.0, 0.125, 0.5, 0.375, 0.5, 0.375, 0.75, 0.125, 0.75, 0.625, 0.5, 0.875, 0.5, 0.875, 0.75, 0.625, 0.75, 0.475, 0.7917, 0.475, 0.875, 0.5, 0.875, 0.5, 0.7917, 0.275, 0.7917, 0.275, 0.875, 0.3, 0.875, 0.3, 0.7917, 0.375, 0.7917, 0.375, 0.875, 0.4, 0.875, 0.4, 0.7917, 0.225, 0.7917, 0.225, 0.875, 0.25, 0.875, 0.25, 0.7917, 0.075, 0.7917, 0.075, 0.875, 0.1, 0.875, 0.1, 0.7917, 0.3, 0.7917, 0.3, 0.875, 0.325, 0.875, 0.325, 0.7917, 0.35, 0.7917, 0.35, 0.875, 0.375, 0.875, 0.375, 0.7917, 3.912e-07, 0.7917, 3.912e-07, 0.875, 0.025, 0.875, 0.025, 0.7917, 0.25, 0.7917, 0.25, 0.875, 0.275, 0.875, 0.275, 0.7917, 0.425, 0.7917, 0.425, 0.875, 0.45, 0.875, 0.45, 0.7917, 0.025, 0.7917, 0.025, 0.875, 0.05, 0.875, 0.05, 0.7917, 0.125, 0.7917, 0.125, 0.875, 0.15, 0.875, 0.15, 0.7917, 0.15, 0.7917, 0.15, 0.875, 0.175, 0.875, 0.175, 0.7917, 0.05, 0.7917, 0.05, 0.875, 0.075, 0.875, 0.075, 0.7917, 0.45, 0.7917, 0.45, 0.875, 0.475, 0.875, 0.475, 0.7917, 0.175, 0.7917, 0.175, 0.875, 0.2, 0.875, 0.2, 0.7917, 0.1, 0.7917, 0.1, 0.875, 0.125, 0.875, 0.125, 0.7917, 0.325, 0.7917, 0.325, 0.875, 0.35, 0.875, 0.35, 0.7917, 0.575, 0.75, 0.575, 0.5, 0.625, 0.5, 0.625, 0.75, 0.2, 0.7917, 0.2, 0.875, 0.225, 0.875, 0.225, 0.7917, 0.4, 0.7917, 0.4, 0.875, 0.425, 0.875, 0.425, 0.7917])
me_cube_011.use_remesh_fix_poles = True
me_cube_011.use_remesh_preserve_attributes = False
me_cube_011.use_mirror_vertex_groups = False
me_cube_011.update()
me_cube_012 = bpy.data.meshes.new('Cube.012')
me_cube_012.from_pydata([(-5.0, -0.5, -5.0), (-5.0, -0.5, 5.0), (-5.0, 0.5, -5.0), (-5.0, 0.5, 5.0), (5.0, -0.5, -5.0), (5.0, -0.5, 5.0), (5.0, 0.5, -5.0), (5.0, 0.5, 5.0)], [], [(0, 1, 3, 2), (2, 3, 7, 6), (6, 7, 5, 4), (4, 5, 1, 0), (2, 6, 4, 0), (7, 3, 1, 5)])
_uv = me_cube_012.uv_layers.new(name='UVMap')
_uv.uv.foreach_set('vector', [0.375, 0.0, 0.625, 0.0, 0.625, 0.25, 0.375, 0.25, 0.375, 0.25, 0.625, 0.25, 0.625, 0.5, 0.375, 0.5, 0.375, 0.5, 0.625, 0.5, 0.625, 0.75, 0.375, 0.75, 0.375, 0.75, 0.625, 0.75, 0.625, 1.0, 0.375, 1.0, 0.125, 0.5, 0.375, 0.5, 0.375, 0.75, 0.125, 0.75, 0.625, 0.5, 0.875, 0.5, 0.875, 0.75, 0.625, 0.75])
me_cube_012.use_remesh_fix_poles = True
me_cube_012.use_remesh_preserve_attributes = False
me_cube_012.use_mirror_vertex_groups = False
me_cube_012.update()
me_cube_013 = bpy.data.meshes.new('Cube.013')
me_cube_013.from_pydata([(-5.0, -0.5, -5.0), (-5.0, -0.5, 5.0), (-5.0, 0.5, -5.0), (-5.0, 0.5, 5.0), (5.0, -0.5, -5.0), (5.0, 0.5, -5.0), (5.0, -0.5, 0.0), (0.0, -0.5, 5.0), (4.938, -0.5, 0.7822), (4.755, -0.5, 1.545), (4.455, -0.5, 2.27), (4.045, -0.5, 2.939), (3.536, -0.5, 3.536), (2.939, -0.5, 4.045), (2.27, -0.5, 4.455), (1.545, -0.5, 4.755), (0.7822, -0.5, 4.938), (0.0, 0.5, 5.0), (5.0, 0.5, 0.0), (0.7822, 0.5, 4.938), (1.545, 0.5, 4.755), (2.27, 0.5, 4.455), (2.939, 0.5, 4.045), (3.536, 0.5, 3.536), (4.045, 0.5, 2.939), (4.455, 0.5, 2.27), (4.755, 0.5, 1.545), (4.938, 0.5, 0.7822)], [], [(0, 1, 3, 2), (4, 6, 8, 9, 10, 11, 12, 13, 14, 15, 16, 7, 1, 0), (2, 3, 17, 19, 20, 21, 22, 23, 24, 25, 26, 27, 18, 5), (2, 5, 4, 0), (5, 18, 6, 4), (17, 7, 16, 19), (19, 16, 15, 20), (20, 15, 14, 21), (21, 14, 13, 22), (22, 13, 12, 23), (23, 12, 11, 24), (24, 11, 10, 25), (25, 10, 9, 26), (26, 9, 8, 27), (27, 8, 6, 18), (17, 3, 1, 7)])
me_cube_013.polygons.foreach_set('use_smooth', [True] * 16)
_uv = me_cube_013.uv_layers.new(name='UVMap')
_uv.uv.foreach_set('vector', [0.375, 0.0, 0.625, 0.0, 0.625, 0.25, 0.375, 0.25, 0.375, 0.75, 0.5, 0.75, 0.5196, 0.7505, 0.5386, 0.752, 0.5567, 0.7545, 0.5735, 0.758, 0.6128, 0.7622, 0.6514, 0.7672, 0.666, 0.7728, 0.6805, 0.7788, 0.6948, 0.7851, 0.625, 0.875, 0.625, 1.0, 0.375, 1.0, 0.375, 0.25, 0.625, 0.25, 0.625, 0.375, 0.6948, 0.4649, 0.6805, 0.4712, 0.666, 0.4772, 0.6514, 0.4828, 0.6128, 0.4878, 0.5735, 0.492, 0.5567, 0.4955, 0.5386, 0.498, 0.5196, 0.4995, 0.5, 0.5, 0.375, 0.5, 0.125, 0.5, 0.375, 0.5, 0.375, 0.75, 0.125, 0.75, 0.375, 0.5, 0.5, 0.5, 0.5, 0.75, 0.375, 0.75, 0.75, 0.5, 0.75, 0.75, 0.6948, 0.7851, 0.6948, 0.4649, 0.6948, 0.4649, 0.6948, 0.7851, 0.6805, 0.7788, 0.6805, 0.4712, 0.6805, 0.4712, 0.6805, 0.7788, 0.666, 0.7728, 0.666, 0.4772, 0.666, 0.4772, 0.666, 0.7728, 0.6514, 0.7672, 0.6514, 0.4828, 0.6514, 0.4828, 0.6514, 0.7672, 0.6128, 0.7622, 0.6128, 0.4878, 0.6128, 0.4878, 0.6128, 0.7622, 0.5735, 0.758, 0.5735, 0.492, 0.5735, 0.492, 0.5735, 0.758, 0.5567, 0.7545, 0.5567, 0.4955, 0.5567, 0.4955, 0.5567, 0.7545, 0.5386, 0.752, 0.5386, 0.498, 0.5386, 0.498, 0.5386, 0.752, 0.5196, 0.7505, 0.5196, 0.4995, 0.5196, 0.4995, 0.5196, 0.7505, 0.5, 0.75, 0.5, 0.5, 0.75, 0.5, 0.875, 0.5, 0.875, 0.75, 0.75, 0.75])
me_cube_013.use_remesh_fix_poles = True
me_cube_013.use_remesh_preserve_attributes = False
me_cube_013.use_mirror_vertex_groups = False
me_cube_013.update()
me_cube_014 = bpy.data.meshes.new('Cube.014')
me_cube_014.from_pydata([(0.0, -0.5, -5.0), (0.0, -0.5, 5.0), (0.0, 0.5, -5.0), (0.0, 0.5, 5.0), (5.0, -0.5, -5.0), (5.0, 0.5, -5.0), (5.0, -0.5, 0.0), (4.938, -0.5, 0.7822), (4.755, -0.5, 1.545), (4.455, -0.5, 2.27), (4.045, -0.5, 2.939), (3.536, -0.5, 3.536), (2.939, -0.5, 4.045), (2.27, -0.5, 4.455), (1.545, -0.5, 4.755), (0.7822, -0.5, 4.938), (5.0, 0.5, 0.0), (0.7822, 0.5, 4.938), (1.545, 0.5, 4.755), (2.27, 0.5, 4.455), (2.939, 0.5, 4.045), (3.536, 0.5, 3.536), (4.045, 0.5, 2.939), (4.455, 0.5, 2.27), (4.755, 0.5, 1.545), (4.938, 0.5, 0.7822)], [], [(0, 1, 3, 2), (4, 6, 7, 8, 9, 10, 11, 12, 13, 14, 15, 1, 0), (2, 3, 17, 18, 19, 20, 21, 22, 23, 24, 25, 16, 5), (2, 5, 4, 0), (5, 16, 6, 4), (17, 15, 14, 18), (18, 14, 13, 19), (19, 13, 12, 20), (20, 12, 11, 21), (21, 11, 10, 22), (22, 10, 9, 23), (23, 9, 8, 24), (24, 8, 7, 25), (25, 7, 6, 16), (17, 3, 1, 15)])
me_cube_014.polygons.foreach_set('use_smooth', [True] * 15)
_uv = me_cube_014.uv_layers.new(name='UVMap')
_uv.uv.foreach_set('vector', [0.375, 0.0, 0.625, 0.0, 0.625, 0.25, 0.375, 0.25, 0.375, 0.75, 0.5, 0.75, 0.5196, 0.7505, 0.5386, 0.752, 0.5567, 0.7545, 0.5735, 0.758, 0.6128, 0.7622, 0.6514, 0.7672, 0.666, 0.7728, 0.6805, 0.7788, 0.6948, 0.7851, 0.625, 1.0, 0.375, 1.0, 0.375, 0.25, 0.625, 0.25, 0.6948, 0.4649, 0.6805, 0.4712, 0.666, 0.4772, 0.6514, 0.4828, 0.6128, 0.4878, 0.5735, 0.492, 0.5567, 0.4955, 0.5386, 0.498, 0.5196, 0.4995, 0.5, 0.5, 0.375, 0.5, 0.125, 0.5, 0.375, 0.5, 0.375, 0.75, 0.125, 0.75, 0.375, 0.5, 0.5, 0.5, 0.5, 0.75, 0.375, 0.75, 0.6948, 0.4649, 0.6948, 0.7851, 0.6805, 0.7788, 0.6805, 0.4712, 0.6805, 0.4712, 0.6805, 0.7788, 0.666, 0.7728, 0.666, 0.4772, 0.666, 0.4772, 0.666, 0.7728, 0.6514, 0.7672, 0.6514, 0.4828, 0.6514, 0.4828, 0.6514, 0.7672, 0.6128, 0.7622, 0.6128, 0.4878, 0.6128, 0.4878, 0.6128, 0.7622, 0.5735, 0.758, 0.5735, 0.492, 0.5735, 0.492, 0.5735, 0.758, 0.5567, 0.7545, 0.5567, 0.4955, 0.5567, 0.4955, 0.5567, 0.7545, 0.5386, 0.752, 0.5386, 0.498, 0.5386, 0.498, 0.5386, 0.752, 0.5196, 0.7505, 0.5196, 0.4995, 0.5196, 0.4995, 0.5196, 0.7505, 0.5, 0.75, 0.5, 0.5, 0.6948, 0.4649, 0.875, 0.5, 0.875, 0.75, 0.6948, 0.7851])
me_cube_014.use_remesh_fix_poles = True
me_cube_014.use_remesh_preserve_attributes = False
me_cube_014.use_mirror_vertex_groups = False
me_cube_014.update()
me_cube_015 = bpy.data.meshes.new('Cube.015')
me_cube_015.from_pydata([(-5.0, -0.5, -5.0), (-5.0, -0.5, 5.0), (-5.0, 0.5, -5.0), (-5.0, 0.5, 5.0), (0.0, -0.5, -5.0), (0.0, -0.5, 5.0), (0.0, 0.5, -5.0), (0.0, 0.5, 5.0)], [], [(0, 1, 3, 2), (2, 3, 7, 6), (6, 7, 5, 4), (4, 5, 1, 0), (2, 6, 4, 0), (7, 3, 1, 5)])
_uv = me_cube_015.uv_layers.new(name='UVMap')
_uv.uv.foreach_set('vector', [0.375, 0.0, 0.625, 0.0, 0.625, 0.25, 0.375, 0.25, 0.375, 0.25, 0.625, 0.25, 0.625, 0.5, 0.375, 0.5, 0.375, 0.5, 0.625, 0.5, 0.625, 0.75, 0.375, 0.75, 0.375, 0.75, 0.625, 0.75, 0.625, 1.0, 0.375, 1.0, 0.125, 0.5, 0.375, 0.5, 0.375, 0.75, 0.125, 0.75, 0.625, 0.5, 0.875, 0.5, 0.875, 0.75, 0.625, 0.75])
me_cube_015.use_remesh_fix_poles = True
me_cube_015.use_remesh_preserve_attributes = False
me_cube_015.use_mirror_vertex_groups = False
me_cube_015.update()
me_cylinder = bpy.data.meshes.new('Cylinder')
me_cylinder.from_pydata([(0.0, 1.0, -1.0), (0.0, 1.0, 1.0), (0.1564, 0.9877, -1.0), (0.1564, 0.9877, 1.0), (0.309, 0.9511, -1.0), (0.309, 0.9511, 1.0), (0.454, 0.891, -1.0), (0.454, 0.891, 1.0), (0.5878, 0.809, -1.0), (0.5878, 0.809, 1.0), (0.7071, 0.7071, -1.0), (0.7071, 0.7071, 1.0), (0.809, 0.5878, -1.0), (0.809, 0.5878, 1.0), (0.891, 0.454, -1.0), (0.891, 0.454, 1.0), (0.9511, 0.309, -1.0), (0.9511, 0.309, 1.0), (0.9877, 0.1564, -1.0), (0.9877, 0.1564, 1.0), (1.0, -1.629e-07, -1.0), (1.0, -1.629e-07, 1.0), (0.9877, -0.1564, -1.0), (0.9877, -0.1564, 1.0), (0.9511, -0.309, -1.0), (0.9511, -0.309, 1.0), (0.891, -0.454, -1.0), (0.891, -0.454, 1.0), (0.809, -0.5878, -1.0), (0.809, -0.5878, 1.0), (0.7071, -0.7071, -1.0), (0.7071, -0.7071, 1.0), (0.5878, -0.809, -1.0), (0.5878, -0.809, 1.0), (0.454, -0.891, -1.0), (0.454, -0.891, 1.0), (0.309, -0.9511, -1.0), (0.309, -0.9511, 1.0), (0.1564, -0.9877, -1.0), (0.1564, -0.9877, 1.0), (-8.027e-07, -1.0, -1.0), (-8.027e-07, -1.0, 1.0), (-0.1564, -0.9877, -1.0), (-0.1564, -0.9877, 1.0), (-0.309, -0.9511, -1.0), (-0.309, -0.9511, 1.0), (-0.454, -0.891, -1.0), (-0.454, -0.891, 1.0), (-0.5878, -0.809, -1.0), (-0.5878, -0.809, 1.0), (-0.7071, -0.7071, -1.0), (-0.7071, -0.7071, 1.0), (-0.809, -0.5878, -1.0), (-0.809, -0.5878, 1.0), (-0.891, -0.454, -1.0), (-0.891, -0.454, 1.0), (-0.9511, -0.309, -1.0), (-0.9511, -0.309, 1.0), (-0.9877, -0.1564, -1.0), (-0.9877, -0.1564, 1.0), (-1.0, 1.442e-06, -1.0), (-1.0, 1.442e-06, 1.0), (-0.9877, 0.1564, -1.0), (-0.9877, 0.1564, 1.0), (-0.9511, 0.309, -1.0), (-0.9511, 0.309, 1.0), (-0.891, 0.454, -1.0), (-0.891, 0.454, 1.0), (-0.809, 0.5878, -1.0), (-0.809, 0.5878, 1.0), (-0.7071, 0.7071, -1.0), (-0.7071, 0.7071, 1.0), (-0.5878, 0.809, -1.0), (-0.5878, 0.809, 1.0), (-0.454, 0.891, -1.0), (-0.454, 0.891, 1.0), (-0.309, 0.9511, -1.0), (-0.309, 0.9511, 1.0), (-0.1564, 0.9877, -1.0), (-0.1564, 0.9877, 1.0)], [], [(0, 1, 3, 2), (2, 3, 5, 4), (4, 5, 7, 6), (6, 7, 9, 8), (8, 9, 11, 10), (10, 11, 13, 12), (12, 13, 15, 14), (14, 15, 17, 16), (16, 17, 19, 18), (18, 19, 21, 20), (20, 21, 23, 22), (22, 23, 25, 24), (24, 25, 27, 26), (26, 27, 29, 28), (28, 29, 31, 30), (30, 31, 33, 32), (32, 33, 35, 34), (34, 35, 37, 36), (36, 37, 39, 38), (38, 39, 41, 40), (40, 41, 43, 42), (42, 43, 45, 44), (44, 45, 47, 46), (46, 47, 49, 48), (48, 49, 51, 50), (50, 51, 53, 52), (52, 53, 55, 54), (54, 55, 57, 56), (56, 57, 59, 58), (58, 59, 61, 60), (60, 61, 63, 62), (62, 63, 65, 64), (64, 65, 67, 66), (66, 67, 69, 68), (68, 69, 71, 70), (70, 71, 73, 72), (72, 73, 75, 74), (74, 75, 77, 76), (3, 1, 79, 77, 75, 73, 71, 69, 67, 65, 63, 61, 59, 57, 55, 53, 51, 49, 47, 45, 43, 41, 39, 37, 35, 33, 31, 29, 27, 25, 23, 21, 19, 17, 15, 13, 11, 9, 7, 5), (76, 77, 79, 78), (78, 79, 1, 0), (0, 2, 4, 6, 8, 10, 12, 14, 16, 18, 20, 22, 24, 26, 28, 30, 32, 34, 36, 38, 40, 42, 44, 46, 48, 50, 52, 54, 56, 58, 60, 62, 64, 66, 68, 70, 72, 74, 76, 78)])
_uv = me_cylinder.uv_layers.new(name='UVMap')
_uv.uv.foreach_set('vector', [1.0, 0.5, 1.0, 1.0, 0.975, 1.0, 0.975, 0.5, 0.975, 0.5, 0.975, 1.0, 0.95, 1.0, 0.95, 0.5, 0.95, 0.5, 0.95, 1.0, 0.925, 1.0, 0.925, 0.5, 0.925, 0.5, 0.925, 1.0, 0.9, 1.0, 0.9, 0.5, 0.9, 0.5, 0.9, 1.0, 0.875, 1.0, 0.875, 0.5, 0.875, 0.5, 0.875, 1.0, 0.85, 1.0, 0.85, 0.5, 0.85, 0.5, 0.85, 1.0, 0.825, 1.0, 0.825, 0.5, 0.825, 0.5, 0.825, 1.0, 0.8, 1.0, 0.8, 0.5, 0.8, 0.5, 0.8, 1.0, 0.775, 1.0, 0.775, 0.5, 0.775, 0.5, 0.775, 1.0, 0.75, 1.0, 0.75, 0.5, 0.75, 0.5, 0.75, 1.0, 0.725, 1.0, 0.725, 0.5, 0.725, 0.5, 0.725, 1.0, 0.7, 1.0, 0.7, 0.5, 0.7, 0.5, 0.7, 1.0, 0.675, 1.0, 0.675, 0.5, 0.675, 0.5, 0.675, 1.0, 0.65, 1.0, 0.65, 0.5, 0.65, 0.5, 0.65, 1.0, 0.625, 1.0, 0.625, 0.5, 0.625, 0.5, 0.625, 1.0, 0.6, 1.0, 0.6, 0.5, 0.6, 0.5, 0.6, 1.0, 0.575, 1.0, 0.575, 0.5, 0.575, 0.5, 0.575, 1.0, 0.55, 1.0, 0.55, 0.5, 0.55, 0.5, 0.55, 1.0, 0.525, 1.0, 0.525, 0.5, 0.525, 0.5, 0.525, 1.0, 0.5, 1.0, 0.5, 0.5, 0.5, 0.5, 0.5, 1.0, 0.475, 1.0, 0.475, 0.5, 0.475, 0.5, 0.475, 1.0, 0.45, 1.0, 0.45, 0.5, 0.45, 0.5, 0.45, 1.0, 0.425, 1.0, 0.425, 0.5, 0.425, 0.5, 0.425, 1.0, 0.4, 1.0, 0.4, 0.5, 0.4, 0.5, 0.4, 1.0, 0.375, 1.0, 0.375, 0.5, 0.375, 0.5, 0.375, 1.0, 0.35, 1.0, 0.35, 0.5, 0.35, 0.5, 0.35, 1.0, 0.325, 1.0, 0.325, 0.5, 0.325, 0.5, 0.325, 1.0, 0.3, 1.0, 0.3, 0.5, 0.3, 0.5, 0.3, 1.0, 0.275, 1.0, 0.275, 0.5, 0.275, 0.5, 0.275, 1.0, 0.25, 1.0, 0.25, 0.5, 0.25, 0.5, 0.25, 1.0, 0.225, 1.0, 0.225, 0.5, 0.225, 0.5, 0.225, 1.0, 0.2, 1.0, 0.2, 0.5, 0.2, 0.5, 0.2, 1.0, 0.175, 1.0, 0.175, 0.5, 0.175, 0.5, 0.175, 1.0, 0.15, 1.0, 0.15, 0.5, 0.15, 0.5, 0.15, 1.0, 0.125, 1.0, 0.125, 0.5, 0.125, 0.5, 0.125, 1.0, 0.1, 1.0, 0.1, 0.5, 0.1, 0.5, 0.1, 1.0, 0.075, 1.0, 0.075, 0.5, 0.075, 0.5, 0.075, 1.0, 0.05, 1.0, 0.05, 0.5, 0.2875, 0.487, 0.25, 0.49, 0.2125, 0.487, 0.1758, 0.4783, 0.141, 0.4638, 0.1089, 0.4442, 0.08029, 0.4197, 0.05584, 0.3911, 0.03616, 0.359, 0.02175, 0.3242, 0.01295, 0.2875, 0.01, 0.25, 0.01295, 0.2125, 0.02175, 0.1758, 0.03616, 0.141, 0.05584, 0.1089, 0.08029, 0.08029, 0.1089, 0.05584, 0.141, 0.03616, 0.1758, 0.02175, 0.2125, 0.01295, 0.25, 0.01, 0.2875, 0.01295, 0.3242, 0.02175, 0.359, 0.03616, 0.3911, 0.05584, 0.4197, 0.08029, 0.4442, 0.1089, 0.4638, 0.141, 0.4783, 0.1758, 0.487, 0.2125, 0.49, 0.25, 0.487, 0.2875, 0.4783, 0.3242, 0.4638, 0.359, 0.4442, 0.3911, 0.4197, 0.4197, 0.3911, 0.4442, 0.359, 0.4638, 0.3242, 0.4783, 0.05, 0.5, 0.05, 1.0, 0.025, 1.0, 0.025, 0.5, 0.025, 0.5, 0.025, 1.0, 3.912e-07, 1.0, 3.912e-07, 0.5, 0.75, 0.49, 0.7875, 0.487, 0.8242, 0.4783, 0.859, 0.4638, 0.8911, 0.4442, 0.9197, 0.4197, 0.9442, 0.3911, 0.9638, 0.359, 0.9783, 0.3242, 0.987, 0.2875, 0.99, 0.25, 0.987, 0.2125, 0.9783, 0.1758, 0.9638, 0.141, 0.9442, 0.1089, 0.9197, 0.08029, 0.8911, 0.05584, 0.859, 0.03616, 0.8242, 0.02175, 0.7875, 0.01295, 0.75, 0.01, 0.7125, 0.01295, 0.6758, 0.02175, 0.641, 0.03616, 0.6089, 0.05584, 0.5803, 0.08029, 0.5558, 0.1089, 0.5362, 0.141, 0.5217, 0.1758, 0.513, 0.2125, 0.51, 0.25, 0.513, 0.2875, 0.5217, 0.3242, 0.5362, 0.359, 0.5558, 0.3911, 0.5803, 0.4197, 0.6089, 0.4442, 0.641, 0.4638, 0.6758, 0.4783, 0.7125, 0.487])
me_cylinder.use_remesh_fix_poles = True
me_cylinder.use_remesh_preserve_attributes = False
me_cylinder.use_mirror_vertex_groups = False
me_cylinder.update()

# ---- objects
ob_cube = bpy.data.objects.new('Cube', me_cube_001)
ob_cube_001 = bpy.data.objects.new('Cube.001', me_cube_007)
ob_cube_002 = bpy.data.objects.new('Cube.002', me_cube_008)
ob_cube_003 = bpy.data.objects.new('Cube.003', me_cube_009)
ob_cube_004 = bpy.data.objects.new('Cube.004', me_cube_010)
ob_cube_005 = bpy.data.objects.new('Cube.005', me_cube_011)
ob_cube_006 = bpy.data.objects.new('Cube.006', me_cube_012)
ob_cube_007 = bpy.data.objects.new('Cube.007', me_cube_013)
ob_cube_008 = bpy.data.objects.new('Cube.008', me_cube_014)
ob_cube_009 = bpy.data.objects.new('Cube.009', me_cube_015)
ob_cylinder = bpy.data.objects.new('Cylinder', me_cylinder)

# ---- transforms, parenting, visibility, modifiers, constraints
ob_cube.location = (0.0, 0.0, 0.0)
ob_cube.lineart.crease_threshold = 0.0
_m = ob_cube.modifiers.new('Auto Smooth', 'NODES')
_m.node_group = ng_auto_smooth
_gi = [s.identifier for s in ng_auto_smooth.interface.items_tree if s.item_type == 'SOCKET' and s.in_out == 'INPUT']
_m[_gi[1]] = 0.4363  # Angle
ob_cube_001.location = (0.0, 0.0, 0.0)
ob_cube_001.lineart.crease_threshold = 0.0
_m = ob_cube_001.modifiers.new('Auto Smooth', 'NODES')
_m.node_group = ng_auto_smooth
_gi = [s.identifier for s in ng_auto_smooth.interface.items_tree if s.item_type == 'SOCKET' and s.in_out == 'INPUT']
_m[_gi[1]] = 0.4363  # Angle
ob_cube_002.location = (0.0, -1.0, 0.0)
ob_cube_002.lineart.crease_threshold = 0.0
_m = ob_cube_002.modifiers.new('Bevel', 'BEVEL')
_m.width = 0.05
_m.width_pct = 0.05
_m.angle_limit = 0.7854
_m = ob_cube_002.modifiers.new('Auto Smooth', 'NODES')
_m.node_group = ng_auto_smooth
_gi = [s.identifier for s in ng_auto_smooth.interface.items_tree if s.item_type == 'SOCKET' and s.in_out == 'INPUT']
_m[_gi[1]] = 0.4363  # Angle
ob_cube_003.location = (0.0, -2.0, 0.0)
ob_cube_003.lineart.crease_threshold = 0.0
_m = ob_cube_003.modifiers.new('Bevel', 'BEVEL')
_m.width = 0.05
_m.width_pct = 0.05
_m.angle_limit = 0.7854
_m = ob_cube_003.modifiers.new('Auto Smooth', 'NODES')
_m.node_group = ng_auto_smooth
_gi = [s.identifier for s in ng_auto_smooth.interface.items_tree if s.item_type == 'SOCKET' and s.in_out == 'INPUT']
_m[_gi[1]] = 0.4363  # Angle
ob_cube_004.location = (0.0, -3.0, 0.0)
ob_cube_004.lineart.crease_threshold = 0.0
_m = ob_cube_004.modifiers.new('Bevel', 'BEVEL')
_m.width = 0.05
_m.width_pct = 0.05
_m.angle_limit = 0.7854
_m = ob_cube_004.modifiers.new('Auto Smooth', 'NODES')
_m.node_group = ng_auto_smooth
_gi = [s.identifier for s in ng_auto_smooth.interface.items_tree if s.item_type == 'SOCKET' and s.in_out == 'INPUT']
_m[_gi[1]] = 0.4363  # Angle
ob_cube_005.location = (0.0, -3.0, 0.0)
ob_cube_005.lineart.crease_threshold = 0.0
_m = ob_cube_005.modifiers.new('Bevel', 'BEVEL')
_m.width = 0.05
_m.width_pct = 0.05
_m.limit_method = 'NONE'
_m = ob_cube_005.modifiers.new('Auto Smooth', 'NODES')
_m.node_group = ng_auto_smooth
_gi = [s.identifier for s in ng_auto_smooth.interface.items_tree if s.item_type == 'SOCKET' and s.in_out == 'INPUT']
_m[_gi[1]] = 0.4363  # Angle
ob_cube_006.location = (0.0, -4.0, 0.0)
ob_cube_006.lineart.crease_threshold = 0.0
_m = ob_cube_006.modifiers.new('Bevel', 'BEVEL')
_m.width = 0.05
_m.width_pct = 0.05
_m.limit_method = 'NONE'
ob_cube_007.location = (0.0, -5.0, 0.0)
ob_cube_007.lineart.crease_threshold = 0.0
_m = ob_cube_007.modifiers.new('Bevel', 'BEVEL')
_m.width = 0.05
_m.width_pct = 0.05
_m.angle_limit = 0.7854
_m = ob_cube_007.modifiers.new('Auto Smooth', 'NODES')
_m.node_group = ng_auto_smooth
_gi = [s.identifier for s in ng_auto_smooth.interface.items_tree if s.item_type == 'SOCKET' and s.in_out == 'INPUT']
_m[_gi[1]] = 0.4363  # Angle
ob_cube_008.location = (0.0, -6.0, 0.0)
ob_cube_008.lineart.crease_threshold = 0.0
_m = ob_cube_008.modifiers.new('Bevel', 'BEVEL')
_m.width = 0.05
_m.width_pct = 0.05
_m.angle_limit = 0.7854
_m = ob_cube_008.modifiers.new('Auto Smooth', 'NODES')
_m.node_group = ng_auto_smooth
_gi = [s.identifier for s in ng_auto_smooth.interface.items_tree if s.item_type == 'SOCKET' and s.in_out == 'INPUT']
_m[_gi[1]] = 0.4363  # Angle
ob_cube_009.location = (0.0, -6.0, 0.0)
ob_cube_009.lineart.crease_threshold = 0.0
_m = ob_cube_009.modifiers.new('Bevel', 'BEVEL')
_m.width = 0.05
_m.width_pct = 0.05
_m.limit_method = 'NONE'
ob_cylinder.location = (0.0, -2.0, 0.0)
ob_cylinder.rotation_euler = (1.571, -0.0, 0.0)
ob_cylinder.scale = (3.0, 3.0, 3.0)
ob_cylinder.lineart.crease_threshold = 0.0

# ---- collection membership
col_collection.objects.link(ob_cube)
col_collection.objects.link(ob_cube_001)
col_collection.objects.link(ob_cube_002)
col_collection.objects.link(ob_cube_003)
col_collection.objects.link(ob_cube_004)
col_collection.objects.link(ob_cube_005)
col_collection.objects.link(ob_cube_006)
col_collection.objects.link(ob_cube_007)
col_collection.objects.link(ob_cube_008)
col_collection.objects.link(ob_cube_009)
col_collection.objects.link(ob_cylinder)

# ---- scene / render settings (as saved in the file)
scene.frame_start = 1; scene.frame_end = 250; scene.frame_set(1)
scene.render.engine = 'BLENDER_EEVEE_NEXT'
scene.cycles.use_denoising = False
scene.cycles.samples = 128
scene.cycles.sampling_pattern = 'TABULATED_SOBOL'
scene.cycles.use_adaptive_sampling = False
scene.cycles.use_light_tree = False
scene.view_settings.view_transform = 'Filmic'
bpy.context.view_layer.update()

# ---- added for rendering (the .blend has no active camera and no usable light): camera, sun
cam_auto = bpy.data.cameras.new('AutoCamera')
cam_auto.lens = 50.0
cam_auto.sensor_width = 36.0
cam_auto.clip_end = 1000.0
ob_auto_camera = bpy.data.objects.new('AutoCamera', cam_auto)
scene.collection.objects.link(ob_auto_camera)
ob_auto_camera.location = (14.8108, -20.523, 11.8487)
ob_auto_camera.rotation_euler = (1.09748, -7.21219e-08, 0.694738)
scene.camera = ob_auto_camera
light_auto_sun = bpy.data.lights.new('AutoSun', 'SUN')
light_auto_sun.energy = 3.0
light_auto_sun.angle = 0.0523599
ob_auto_sun = bpy.data.objects.new('AutoSun', light_auto_sun)
scene.collection.objects.link(ob_auto_sun)
ob_auto_sun.rotation_euler = (0.872665, 0.174533, 0.523599)
bpy.context.view_layer.update()

